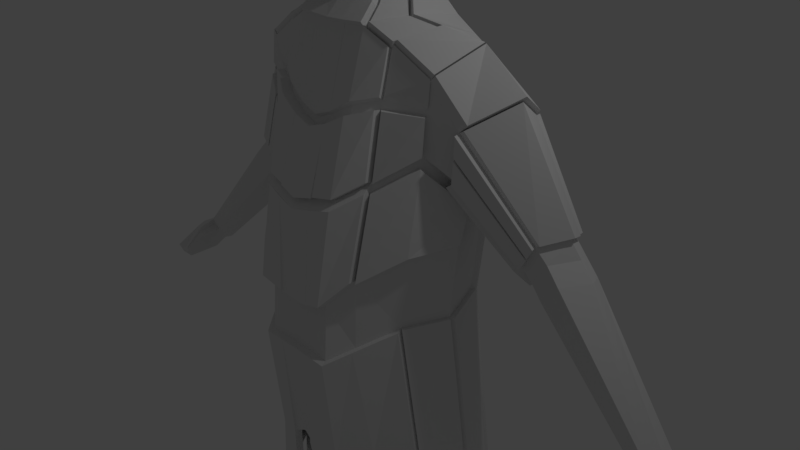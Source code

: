 # Source: worrior-1.blend  (saved by Blender 2.77.0; exported with 4.5.12 LTS)
import bpy
from mathutils import Matrix  # noqa: F401  (used for matrix-valued properties, if any)

bpy.ops.wm.read_factory_settings(use_empty=True)
scene = bpy.context.scene
scene.name = 'Scene'

# ---- collections
col_collection_1 = bpy.data.collections.new('Collection 1'); scene.collection.children.link(col_collection_1)

# ---- materials (node trees are filled in below, after node groups)
mat_material = bpy.data.materials.new('Material')
mat_material.alpha_threshold = 0.0
mat_material.use_transparent_shadow = False
mat_material.roughness = 0.5
mat_material.line_color = (0.0, 0.0, 0.0, 1.0)

# ---- material node trees

# ---- world
world_world = bpy.data.worlds.new('World'); scene.world = world_world
world_world.color = (0.05088, 0.05088, 0.05088)
world_world.use_sun_shadow = False
world_world.sun_shadow_jitter_overblur = 0.0
world_world.cycles.sampling_method = 'MANUAL'

# ---- cameras
cam_camera = bpy.data.cameras.new('Camera')
cam_camera.clip_end = 100.0
cam_camera.lens = 35.0
cam_camera.sensor_width = 32.0
cam_camera.sensor_height = 18.0
cam_camera.ortho_scale = 7.314
cam_camera.dof.focus_distance = 0.0
cam_camera.dof.aperture_fstop = 128.0

# ---- lights
light_lamp = bpy.data.lights.new('Lamp', 'POINT')
light_lamp.transmission_factor = 0.0
light_lamp.cutoff_distance = 30.0
light_lamp.energy = 100.0
light_lamp.shadow_buffer_clip_start = 1.001
light_lamp.shadow_soft_size = 0.1
light_lamp.shadow_maximum_resolution = 0.006
light_lamp.use_absolute_resolution = True

# ---- meshes
me_circle_002 = bpy.data.meshes.new('Circle.002')
me_circle_002.from_pydata([(0.003946, 0.9046, 0.02224), (-0.1739, 0.8871, 0.02224), (-0.3449, 0.8353, 0.02224), (-0.5024, 0.751, 0.02698), (-0.6405, 0.6377, 0.05364), (-0.7539, 0.4996, 0.08773), (-0.8381, 0.342, 0.09435), (-0.8877, 0.1692, 0.07877), (-0.8918, 0.005088, 0.00605), (-0.8537, -0.1331, -0.05797), (-0.8094, -0.2835, -0.06403), (-0.7874, -0.4116, -0.02926), (-0.7632, -0.5395, 0.01616), (-0.6971, -0.7008, 0.0809), (-0.5203, -0.8338, 0.1189), (-0.2456, -0.9474, 0.08657), (0.004412, -0.9734, 0.06548), (0.001031, 0.8411, 0.289), (-0.1634, 0.825, 0.289), (-0.3215, 0.777, 0.289), (-0.4673, 0.6991, 0.289), (-0.595, 0.5943, 0.2924), (-0.6998, 0.4665, 0.2977), (-0.7777, 0.3208, 0.301), (-0.8257, 0.1627, 0.2969), (-0.8381, -0.003337, 0.283), (-0.8185, -0.1636, 0.274), (-0.768, -0.3158, 0.2715), (-0.7178, -0.4424, 0.2879), (-0.6753, -0.5468, 0.3315), (-0.5965, -0.6397, 0.389), (-0.4556, -0.7262, 0.4562), (-0.2391, -0.7976, 0.4786), (-0.1338, 0.6728, 0.558), (-0.2625, 0.6338, 0.558), (-0.3811, 0.5704, 0.558), (-0.4851, 0.4851, 0.558), (-0.5704, 0.3811, 0.558), (-0.6338, 0.2625, 0.558), (-0.6728, 0.1338, 0.558), (-0.686, 1.523e-07, 0.558), (-0.6728, -0.1338, 0.558), (-0.6338, -0.2625, 0.558), (-0.5718, -0.3797, 0.5593), (-0.5069, -0.4645, 0.583), (-0.4301, -0.5237, 0.6349), (-0.3073, -0.5845, 0.661), (-0.1608, -0.6233, 0.6773), (-0.0007716, -0.6398, 0.6715), (-0.08701, 0.4374, 0.793), (-0.1707, 0.4121, 0.793), (-0.2478, 0.3708, 0.793), (-0.3154, 0.3154, 0.793), (-0.3708, 0.2478, 0.793), (-0.4121, 0.1707, 0.793), (-0.4374, 0.08701, 0.793), (-0.446, 2.078e-07, 0.793), (-0.4374, -0.08701, 0.793), (-0.4121, -0.1707, 0.793), (-0.3708, -0.2478, 0.793), (-0.3154, -0.3154, 0.793), (-0.2478, -0.3708, 0.7931), (-0.1712, -0.4105, 0.7953), (-0.08753, -0.4346, 0.7974), (-0.8547, 0.3599, -0.3644), (-0.8878, 0.2194, -0.4198), (-0.8832, 0.08379, -0.4885), (0.008548, -1.05, -0.5847), (-0.1413, -1.035, -0.577), (-0.7851, -0.2217, -0.6249), (-0.8466, -0.05972, -0.562), (-0.8832, 0.08379, -0.4885), (-0.7796, 0.5126, -0.3395), (-0.6628, 0.6573, -0.3595), (-0.5192, 0.7752, -0.4083), (-0.3553, 0.8629, -0.4542), (-0.1774, 0.9168, -0.4825), (0.007571, 0.935, -0.4859), (-0.8918, 0.005088, 0.00605), (-0.8877, 0.1692, 0.07877), (-0.8381, 0.342, 0.09435), (-0.7539, 0.4996, 0.08773), (-0.7796, 0.5126, -0.3395), (-0.003946, 0.9046, 0.02224), (0.1739, 0.8871, 0.02224), (0.3449, 0.8353, 0.02224), (0.5024, 0.751, 0.02698), (0.6405, 0.6377, 0.05364), (0.7539, 0.4996, 0.08773), (0.8381, 0.342, 0.09435), (0.8877, 0.1692, 0.07877), (0.8918, 0.005088, 0.00605), (0.8537, -0.1331, -0.05797), (0.8094, -0.2835, -0.06403), (0.7874, -0.4116, -0.02926), (0.7632, -0.5395, 0.01616), (0.6971, -0.7008, 0.0809), (0.5203, -0.8338, 0.1189), (0.2456, -0.9474, 0.08657), (-0.004412, -0.9734, 0.06548), (-0.001031, 0.8411, 0.289), (0.1634, 0.825, 0.289), (0.3215, 0.777, 0.289), (0.4673, 0.6991, 0.289), (0.595, 0.5943, 0.2924), (0.6998, 0.4665, 0.2977), (0.7777, 0.3208, 0.301), (0.8257, 0.1627, 0.2969), (0.8381, -0.003337, 0.283), (0.8185, -0.1636, 0.274), (0.768, -0.3158, 0.2715), (0.7178, -0.4424, 0.2879), (0.6753, -0.5468, 0.3315), (0.5965, -0.6397, 0.389), (0.4556, -0.7262, 0.4562), (0.2391, -0.7976, 0.4786), (0.0, -0.822, 0.4683), (0.0, 0.686, 0.558), (0.1338, 0.6728, 0.558), (0.2625, 0.6338, 0.558), (0.3811, 0.5704, 0.558), (0.4851, 0.4851, 0.558), (0.5704, 0.3811, 0.558), (0.6338, 0.2625, 0.558), (0.6728, 0.1338, 0.558), (0.686, 1.523e-07, 0.558), (0.6728, -0.1338, 0.558), (0.6338, -0.2625, 0.558), (0.5718, -0.3797, 0.5593), (0.5069, -0.4645, 0.583), (0.4301, -0.5237, 0.6349), (0.3073, -0.5845, 0.661), (0.1608, -0.6233, 0.6773), (0.0007716, -0.6398, 0.6715), (0.0, 0.446, 0.793), (0.08701, 0.4374, 0.793), (0.1707, 0.4121, 0.793), (0.2478, 0.3708, 0.793), (0.3154, 0.3154, 0.793), (0.3708, 0.2478, 0.793), (0.4121, 0.1707, 0.793), (0.4374, 0.08701, 0.793), (0.446, 2.078e-07, 0.793), (0.4374, -0.08701, 0.793), (0.4121, -0.1707, 0.793), (0.3708, -0.2478, 0.793), (0.3154, -0.3154, 0.793), (0.2478, -0.3708, 0.7931), (0.1712, -0.4105, 0.7953), (0.08753, -0.4346, 0.7974), (0.0, -0.4434, 0.7973), (0.0, 3.213e-07, 0.9609), (0.8547, 0.3599, -0.3644), (0.8878, 0.2194, -0.4198), (0.8832, 0.08379, -0.4885), (-0.008548, -1.05, -0.5847), (0.1413, -1.035, -0.577), (0.7851, -0.2217, -0.6249), (0.8466, -0.05972, -0.562), (0.8832, 0.08379, -0.4885), (0.7796, 0.5126, -0.3395), (0.6628, 0.6573, -0.3595), (0.5192, 0.7752, -0.4083), (0.3553, 0.8629, -0.4542), (0.1774, 0.9168, -0.4825), (-0.007571, 0.935, -0.4859), (0.8918, 0.005088, 0.00605), (0.8877, 0.1692, 0.07877), (0.8381, 0.342, 0.09435), (0.7539, 0.4996, 0.08773), (0.7796, 0.5126, -0.3395)], [], [(150, 151, 63), (63, 151, 62), (62, 151, 61), (61, 151, 60), (60, 151, 59), (59, 151, 58), (58, 151, 57), (57, 151, 56), (56, 151, 55), (55, 151, 54), (54, 151, 53), (53, 151, 52), (52, 151, 51), (51, 151, 50), (50, 151, 49), (49, 151, 134), (48, 150, 63, 47), (47, 63, 62, 46), (46, 62, 61, 45), (45, 61, 60, 44), (44, 60, 59, 43), (43, 59, 58, 42), (42, 58, 57, 41), (41, 57, 56, 40), (40, 56, 55, 39), (39, 55, 54, 38), (38, 54, 53, 37), (37, 53, 52, 36), (36, 52, 51, 35), (35, 51, 50, 34), (34, 50, 49, 33), (33, 49, 134, 117), (116, 48, 47, 32), (32, 47, 46, 31), (31, 46, 45, 30), (30, 45, 44, 29), (29, 44, 43, 28), (28, 43, 42, 27), (27, 42, 41, 26), (26, 41, 40, 25), (25, 40, 39, 24), (24, 39, 38, 23), (23, 38, 37, 22), (22, 37, 36, 21), (21, 36, 35, 20), (20, 35, 34, 19), (19, 34, 33, 18), (18, 33, 117, 17), (16, 116, 32, 15), (15, 32, 31, 14), (14, 31, 30, 13), (13, 30, 29, 12), (12, 29, 28, 11), (11, 28, 27, 10), (10, 27, 26, 9), (9, 26, 25, 8), (8, 25, 24, 7), (7, 24, 23, 6), (6, 23, 22, 5), (5, 22, 21, 4), (4, 21, 20, 3), (3, 20, 19, 2), (2, 19, 18, 1), (1, 18, 17, 0), (1, 0, 77, 76), (2, 1, 76, 75), (78, 79, 65, 66), (3, 2, 75, 74), (79, 80, 64, 65), (9, 8, 71, 70), (10, 9, 70, 69), (4, 3, 74, 73), (80, 81, 82, 64), (16, 15, 68, 67), (8, 78, 66, 71), (5, 4, 73, 72), (81, 5, 72, 82), (7, 6, 80, 79), (8, 7, 79, 78), (6, 5, 81, 80), (150, 149, 151), (149, 148, 151), (148, 147, 151), (147, 146, 151), (146, 145, 151), (145, 144, 151), (144, 143, 151), (143, 142, 151), (142, 141, 151), (141, 140, 151), (140, 139, 151), (139, 138, 151), (138, 137, 151), (137, 136, 151), (136, 135, 151), (135, 134, 151), (133, 132, 149, 150), (132, 131, 148, 149), (131, 130, 147, 148), (130, 129, 146, 147), (129, 128, 145, 146), (128, 127, 144, 145), (127, 126, 143, 144), (126, 125, 142, 143), (125, 124, 141, 142), (124, 123, 140, 141), (123, 122, 139, 140), (122, 121, 138, 139), (121, 120, 137, 138), (120, 119, 136, 137), (119, 118, 135, 136), (118, 117, 134, 135), (116, 115, 132, 133), (115, 114, 131, 132), (114, 113, 130, 131), (113, 112, 129, 130), (112, 111, 128, 129), (111, 110, 127, 128), (110, 109, 126, 127), (109, 108, 125, 126), (108, 107, 124, 125), (107, 106, 123, 124), (106, 105, 122, 123), (105, 104, 121, 122), (104, 103, 120, 121), (103, 102, 119, 120), (102, 101, 118, 119), (101, 100, 117, 118), (99, 98, 115, 116), (98, 97, 114, 115), (97, 96, 113, 114), (96, 95, 112, 113), (95, 94, 111, 112), (94, 93, 110, 111), (93, 92, 109, 110), (92, 91, 108, 109), (91, 90, 107, 108), (90, 89, 106, 107), (89, 88, 105, 106), (88, 87, 104, 105), (87, 86, 103, 104), (86, 85, 102, 103), (85, 84, 101, 102), (84, 83, 100, 101), (84, 164, 165, 83), (85, 163, 164, 84), (166, 154, 153, 167), (86, 162, 163, 85), (167, 153, 152, 168), (92, 158, 159, 91), (93, 157, 158, 92), (87, 161, 162, 86), (168, 152, 170, 169), (99, 155, 156, 98), (91, 159, 154, 166), (88, 160, 161, 87), (169, 170, 160, 88), (90, 167, 168, 89), (91, 166, 167, 90), (89, 168, 169, 88)])
me_circle_002.use_remesh_preserve_volume = False
me_circle_002.use_remesh_preserve_attributes = False
me_circle_002.use_mirror_vertex_groups = False
me_circle_002.update()
me_circle_001 = bpy.data.meshes.new('Circle.001')
me_circle_001.from_pydata([(1.187e-07, 1.0, 0.0), (-0.1951, 0.9808, 0.0), (-0.3827, 0.9239, 0.0), (-0.5556, 0.8315, 0.0), (-0.7071, 0.7071, 0.0), (-0.8315, 0.5556, 0.0), (-0.9239, 0.3827, 0.0), (-0.9808, 0.1951, 0.0), (-1.0, -2.095e-07, 0.0), (-0.9808, -0.1951, 0.0), (-0.9239, -0.3827, 0.0), (-0.8315, -0.5556, 0.0), (-0.7071, -0.7071, 0.0), (-0.5556, -0.8315, 0.0), (-0.3827, -0.9239, 0.0), (-0.1951, -0.9808, 0.0), (4.446e-07, -1.0, 0.0), (0.1951, -0.9808, 0.0), (0.3827, -0.9239, 0.0), (0.5556, -0.8315, 0.0), (0.7071, -0.7071, 0.0), (0.8315, -0.5556, 0.0), (0.9239, -0.3827, 0.0), (0.9808, -0.1951, 0.0), (1.0, 6.806e-07, 0.0), (0.9808, 0.1951, 0.0), (0.9239, 0.3827, 0.0), (0.8315, 0.5556, 0.0), (0.7071, 0.7071, 0.0), (0.5556, 0.8315, 0.0), (0.3827, 0.9239, 0.0), (0.1951, 0.9808, 0.0)], [(1, 0), (2, 1), (3, 2), (4, 3), (5, 4), (6, 5), (7, 6), (8, 7), (9, 8), (10, 9), (11, 10), (12, 11), (13, 12), (14, 13), (15, 14), (16, 15), (17, 16), (18, 17), (19, 18), (20, 19), (21, 20), (22, 21), (23, 22), (24, 23), (25, 24), (26, 25), (27, 26), (28, 27), (29, 28), (30, 29), (31, 30), (0, 31)], [])
me_circle_001.use_remesh_preserve_volume = False
me_circle_001.use_remesh_preserve_attributes = False
me_circle_001.use_mirror_vertex_groups = False
me_circle_001.update()
me_circle = bpy.data.meshes.new('Circle')
me_circle.from_pydata([], [], [])
me_circle.use_remesh_preserve_volume = False
me_circle.use_remesh_preserve_attributes = False
me_circle.use_mirror_vertex_groups = False
me_circle.update()
me_cube = bpy.data.meshes.new('Cube')
me_cube.from_pydata([(0.3311, 0.745, 4.726), (0.2868, 0.7183, 3.994), (0.7032, 0.3287, 4.735), (0.7032, -0.3414, 4.716), (0.6216, -0.4297, 3.809), (0.6247, 0.2529, 3.888), (0.3304, -0.7359, 4.702), (0.2673, -0.8517, 3.772), (0.2349, 0.3024, 3.472), (0.2284, -0.3581, 3.353), (0.3489, -0.3218, 5.177), (0.3495, 0.3264, 5.177), (0.3304, 0.7863, 4.379), (0.7312, -0.005746, 4.75), (0.7273, -0.401, 4.311), (0.6797, -0.09356, 3.831), (0.725, 0.3435, 4.359), (0.3254, -0.8453, 4.289), (0.2481, -0.0282, 3.384), (0.3647, 0.0, 5.231), (0.3269, 0.5975, 5.011), (0.5831, 0.6016, 4.713), (0.5012, 0.5454, 3.965), (0.2375, 0.5628, 3.65), (0.5958, 0.3027, 5.026), (0.5947, -0.3051, 5.021), (0.5816, -0.6033, 4.683), (0.4721, -0.6742, 3.789), (0.3938, -0.3804, 3.451), (0.4094, 0.2435, 3.563), (0.3252, -0.5729, 5.005), (0.2176, -0.6292, 3.426), (0.7609, -0.03183, 4.334), (0.5983, 0.6403, 4.378), (0.625, -0.001437, 5.068), (0.5937, -0.6987, 4.296), (0.4359, -0.07077, 3.474), (0.3482, -0.5573, 3.516), (0.5199, -0.5084, 4.916), (0.3748, 0.4214, 3.685), (0.5204, 0.5108, 4.929), (1.096, 0.8353, -2.397), (1.294, -0.459, -2.378), (0.5754, 0.8874, -2.49), (0.5331, -0.9073, -2.563), (0.9921, 0.4975, -5.366), (1.152, -0.0522, -5.366), (0.7961, 0.4475, -5.366), (0.9169, -0.1225, -5.366), (1.103, 0.4331, -3.948), (0.7563, 0.4725, -3.984), (1.267, -0.3791, -3.938), (0.8295, -0.5549, -4.012), (0.7147, 0.8142, -2.937), (1.138, 0.7494, -2.874), (1.322, -0.2961, -2.855), (0.6548, -0.6066, -3.001), (1.609, 0.005697, -2.337), (0.2968, 0.1342, -2.545), (1.282, 0.1507, -5.366), (0.6784, 0.1295, -5.366), (0.5556, -0.03176, -4.012), (1.523, -0.1249, -3.922), (1.612, 0.07822, -2.828), (0.4101, 0.121, -3.047), (1.001, 0.6294, -5.366), (1.227, -0.1452, -5.366), (0.7251, 0.5589, -5.366), (0.8954, -0.2442, -5.366), (1.409, 0.1408, -5.366), (0.5593, 0.1108, -5.366), (1.013, 0.4281, -6.895), (1.039, 0.00645, -6.849), (0.8542, -0.0384, -6.849), (1.159, 0.1359, -6.957), (0.667, 0.1224, -6.948), (1.269, -0.6213, -7.236), (1.039, -0.6728, -7.059), (0.8542, -0.6906, -7.059), (0.6198, -0.6266, -7.22), (1.25, -0.8334, -7.297), (1.039, -0.9562, -7.16), (0.8542, -0.9724, -7.168), (0.6198, -0.8451, -7.285), (1.14, -0.8972, -7.5), (1.039, -1.069, -7.5), (0.8542, -1.076, -7.5), (0.667, -0.9128, -7.5), (1.167, 0.4668, -7.528), (0.8069, 0.4773, -7.528), (0.8287, 0.3888, -6.895), (4.252, 0.2666, -1.146), (4.099, 0.08588, -1.102), (4.146, 0.5442, -1.168), (3.841, 0.4475, -1.23), (3.951, 0.09158, -1.206), (3.859, 0.2608, -1.384), (4.641, 0.2209, -1.373), (4.505, 0.04022, -1.341), (4.538, 0.4985, -1.405), (4.241, 0.4019, -1.563), (4.439, 0.04592, -1.526), (4.307, 0.2152, -1.718), (4.888, -0.1037, -1.742), (4.804, -0.2151, -1.723), (4.825, 0.06748, -1.762), (4.641, 0.007891, -1.818), (4.687, -0.2093, -1.808), (4.642, -0.1049, -1.923), (4.088, 0.3853, -1.389), (4.12, 0.2433, -1.506), (4.317, 0.4589, -1.263), (4.294, 0.1101, -1.214), (4.396, 0.2476, -1.243), (4.113, 0.09863, -1.197), (4.019, 0.1276, -1.27), (3.978, 0.2068, -1.375), (4.407, 0.0685, -1.403), (4.357, 0.09597, -1.491), (4.279, 0.1767, -1.592), (4.134, 0.2009, -1.478), (4.201, 0.1267, -1.381), (4.23, -0.3986, -1.537), (4.249, -0.1511, -1.301), (4.115, -0.1511, -1.185), (4.124, -0.1511, -1.247), (4.386, -0.1511, -1.384), (4.063, -0.1511, -1.294), (4.323, -0.1511, -1.381), (4.29, -0.1511, -1.439), (4.188, -0.1511, -1.367), (4.238, -0.3986, -1.53), (4.18, -0.3986, -1.471), (4.185, -0.3986, -1.502), (4.307, -0.3986, -1.572), (4.154, -0.3986, -1.526), (4.275, -0.3986, -1.57), (4.258, -0.3986, -1.599), (4.207, -0.3986, -1.563), (0.3283, 0.4412, 3.279), (0.3203, -0.01817, 3.243), (0.3972, 0.2203, 3.278), (2.545, 0.2017, 0.1376), (2.443, 0.8106, 0.07464), (2.98, 0.4985, 0.4508), (2.753, 0.1859, 0.4292), (2.52, 0.4939, -0.1595), (2.838, 0.8, 0.3505), (1.083, 0.4448, -4.207), (1.246, -0.3195, -4.198), (0.8454, -0.4762, -4.259), (0.7636, 0.4679, -4.236), (0.578, -0.002394, -4.259), (1.479, -0.07471, -4.185), (1.11, 0.5087, -3.684), (1.279, -0.3567, -3.671), (0.7877, -0.5649, -3.763), (0.7472, 0.554, -3.726), (1.542, -0.07499, -3.652), (0.5198, 0.005841, -3.775), (0.6757, -0.01488, 2.941), (0.5488, 0.8505, 2.245), (0.5112, -0.6882, 2.155), (0.5112, -0.4476, 2.928), (0.6219, 0.7345, 2.804), (1.241, -0.305, 2.16), (1.213, 0.7236, 1.949), (0.233, -0.7409, 1.988), (2.369, 0.7908, 0.605), (2.352, 0.1894, 0.6609), (2.664, 0.1934, 0.3047), (2.669, 0.8027, 0.2338), (2.486, 0.2202, 0.4929), (0.6219, 0.7345, 2.804), (0.5112, -0.4476, 2.928), (3.998, 0.4972, -1.198), (2.49, 0.821, 0.4272), (2.665, 0.1926, 0.3054), (0.2861, 0.7387, 2.804), (2.669, 0.8039, 0.2336), (4.22, -0.3986, -1.548), (0.6757, -0.01488, 2.941), (0.5926, 0.8965, -2.475), (1.608, 0.007276, -2.333), (1.294, -0.4591, -2.373), (0.5458, -0.9291, -2.55), (1.097, 0.8353, -2.396), (0.5908, 0.07614, 3.126), (0.4059, 0.222, 3.275), (0.463, -0.2343, 3.11), (4.413, 0.4578, -1.471), (4.017, 0.5035, -1.194), (2.248, 0.2012, 0.4749), (2.367, 0.2296, 0.3199), (2.753, 0.1859, 0.4292), (2.573, 0.2127, 0.6199), (2.155, 0.807, 0.4076), (2.271, 0.8335, 0.2602), (2.52, 0.4914, -0.1583), (2.353, 0.5191, 0.02316), (2.649, 0.4984, 0.8657), (2.789, 0.526, 0.6548), (2.839, 0.799, 0.3518), (2.652, 0.8125, 0.5505), (2.428, 0.1809, 0.7963), (2.264, 0.4898, 0.1796), (2.525, 0.779, 0.7487), (4.268, -0.3986, -1.582), (4.037, 0.08828, -1.146), (4.172, -0.3986, -1.512), (0.3309, 0.4484, 3.277), (0.3229, -0.02352, 3.241), (0.5493, 0.5524, 3.07), (4.027, 0.08866, -1.152), (2.543, 0.2034, 0.1361), (2.442, 0.8089, 0.07368), (2.98, 0.4992, 0.4508), (0.264, 0.8695, -2.456), (0.1415, -1.112, -2.461), (0.1378, 0.1341, -2.435), (0.1499, 0.4567, 3.285), (0.1489, -0.05312, 3.238), (4.309, -0.1511, -1.405), (0.2306, -1.232, -0.9399), (4.098, -0.1511, -1.267), (0.2103, -1.131, -0.3057), (0.2861, 0.7387, 2.804), (0.2332, -0.4702, 2.914), (0.2425, -1.034, 1.073), (4.386, 0.08008, -1.44), (0.2738, 0.8984, -2.429), (0.1458, -1.155, -2.443), (0.1493, 0.4663, 3.281), (0.1483, -0.06134, 3.235), (4.393, 0.4515, -1.482), (0.5868, 0.9062, -2.368), (1.282, -0.4597, -2.252), (1.09, 0.8509, -2.277), (0.5336, -1.001, -2.443), (1.592, 0.006896, -2.21), (0.132, -1.227, -2.343), (0.27, 0.9082, -2.325), (1.044, -0.5054, -0.5589), (1.181, -0.2939, 1.634), (0.2063, 1.01, 1.53), (0.5234, -0.9758, 1.125), (0.5112, -0.4476, 2.928), (0.4484, 1.01, 1.478), (0.5015, -1.196, -0.1889), (2.428, 0.1809, 0.7963), (0.4995, 1.055, 0.008904), (1.709, 0.3281, 0.9198), (2.264, 0.4898, 0.1796), (0.4696, 1.032, -0.8631), (0.2861, 0.7387, 2.804), (1.09, 0.8509, -2.277), (0.512, -1.261, -0.9319), (0.5336, -1.001, -2.443), (1.058, 0.7585, 1.343), (1.071, 0.8305, 0.3995), (0.9488, 0.8179, -0.6015), (0.6219, 0.7345, 2.804), (1.4, 0.3233, 2.706), (0.6219, 0.7345, 2.804), (0.5112, -0.4476, 2.928), (0.6757, -0.01488, 2.941), (1.35, 0.006543, -0.4933), (0.6757, -0.01488, 2.941), (1.09, 0.8509, -2.277), (0.5336, -1.001, -2.443), (1.472, 0.01018, 0.5615), (1.285, -0.3163, 2.467), (1.46, 0.2033, 1.039), (2.428, 0.1809, 0.7963), (2.264, 0.4898, 0.1796), (2.525, 0.779, 0.7487), (1.325, 0.6983, 2.391), (1.861, 0.7173, 1.986), (1.587, -0.1477, 1.962), (2.248, 0.2012, 0.4749), (2.155, 0.807, 0.4076), (2.649, 0.4984, 0.8657), (0.2306, -1.232, -0.9399), (0.2103, -1.131, -0.3057), (0.2332, -0.4702, 2.914), (0.2425, -1.034, 1.073), (0.5868, 0.9062, -2.368), (1.282, -0.4597, -2.252), (1.592, 0.006896, -2.21), (0.132, -1.227, -2.343), (0.27, 0.9082, -2.325), (1.09, 0.8509, -2.277), (0.5336, -1.001, -2.443), (4.073, 0.1108, -1.228), (4.22, 0.4279, -1.316), (4.784, -0.1042, -1.819), (2.428, 0.1809, 0.7963), (2.264, 0.4898, 0.1796), (2.525, 0.779, 0.7487), (4.755, -0.2126, -1.759), (4.747, 0.04237, -1.785), (4.477, 0.04262, -1.419), (2.248, 0.2012, 0.4749), (2.155, 0.807, 0.4076), (2.649, 0.4984, 0.8657), (0.2306, -1.232, -0.9399), (0.2103, -1.131, -0.3057), (0.2332, -0.4702, 2.914), (0.2425, -1.034, 1.073), (0.5868, 0.9062, -2.368), (1.282, -0.4597, -2.252), (1.592, 0.006896, -2.21), (0.132, -1.227, -2.343), (0.27, 0.9082, -2.325), (1.166, -0.5054, 0.4658), (0.2861, 0.7387, 2.804), (0.2289, 1.056, 0.009214), (0.2155, 1.032, -0.8636), (2.525, 0.779, 0.7487), (1.53, -0.1266, 1.372), (1.419, 0.8297, 1.214), (1.964, 0.3391, 2.253), (2.248, 0.2012, 0.4749), (2.155, 0.807, 0.4076), (2.649, 0.4984, 0.8657), (0.2306, -1.232, -0.9399), (0.2103, -1.131, -0.3057), (0.2332, -0.4702, 2.914), (0.2425, -1.034, 1.073), (0.5868, 0.9062, -2.368), (1.282, -0.4597, -2.252), (1.592, 0.006896, -2.21), (0.132, -1.227, -2.343), (0.27, 0.9082, -2.325), (2.352, 0.1894, 0.6609), (2.369, 0.7908, 0.605), (0.233, -0.7409, 1.988), (2.352, 0.1894, 0.6609), (2.369, 0.7908, 0.605), (0.233, -0.7409, 1.988), (1.563, -0.1388, 1.71), (1.675, 0.7647, 1.661), (2.352, 0.1894, 0.6609), (2.369, 0.7908, 0.605), (0.233, -0.7409, 1.988), (0.2525, 0.8529, 2.267), (0.7848, 0.8603, -2.453), (0.862, -0.6357, -2.488), (0.8748, 0.4676, -5.366), (1.012, -0.09425, -5.366), (1.005, -0.4843, -3.982), (0.8956, 0.4567, -3.97), (0.885, 0.7882, -2.912), (0.9229, -0.4818, -2.942), (0.8361, 0.5872, -5.366), (1.029, -0.2044, -5.366), (0.9284, -0.02038, -6.849), (0.9284, -0.6835, -7.059), (0.9284, -0.9659, -7.165), (0.9284, -1.073, -7.5), (0.9517, 0.473, -7.528), (0.9026, 0.4046, -6.895), (1.006, -0.4132, -4.235), (0.8919, 0.4586, -4.224), (0.8931, 0.5358, -3.709), (0.9849, -0.4813, -3.726), (0.7951, 0.8657, -2.443), (0.8704, -0.6434, -2.479), (0.8633, -0.6661, -2.366), (0.7888, 0.8719, -2.331), (0.6934, 0.9089, 1.424), (0.6622, 0.946, -0.758), (0.7256, -0.9575, -0.782), (0.7292, 0.9647, 0.1658), (0.7761, -0.9647, 0.1612), (0.9046, 0.7199, 2.638), (0.8221, -0.3917, 2.761), (0.7871, -0.6802, 1.324), (0.9667, 0.1207, 2.847), (0.8633, -0.6661, -2.366), (0.7888, 0.8719, -2.331), (0.8633, -0.6661, -2.366), (0.7888, 0.8719, -2.331), (0.8633, -0.6661, -2.366), (0.7888, 0.8719, -2.331), (0.8156, 0.7996, 2.126), (0.8046, -0.5152, 2.229), (0.2388, -0.528, 2.958), (0.4686, -0.2931, 3.154), (0.5167, -0.5059, 2.973), (0.1538, -0.1208, 3.281), (0.8863, -0.4268, 2.862), (0.328, -0.06716, 3.289), (0.5754, -0.4815, 3.029), (0.2385, -0.7959, 2.032), (0.8277, -0.4448, 2.806), (0.5167, -0.5016, 2.973), (0.5168, -0.7434, 2.2), (0.2388, -0.5247, 2.958), (0.2385, -0.7959, 2.032), (0.8102, -0.5693, 2.273), (4.473, 0.04299, -1.431), (4.735, 0.03849, -1.789), (4.747, -0.2123, -1.764), (4.205, 0.4231, -1.324), (4.067, 0.1127, -1.233), (4.383, 0.08186, -1.446), (4.094, -0.1511, -1.27), (4.307, -0.1511, -1.409), (4.17, -0.3986, -1.514), (4.267, -0.3986, -1.584), (2.643, 0.8047, 0.2154), (0.2473, 0.8706, 2.184), (0.234, -0.7659, 1.889), (2.34, 0.1908, 0.64), (1.559, -0.1375, 1.672), (0.234, -0.7659, 1.889), (2.34, 0.1908, 0.64), (0.234, -0.7659, 1.889), (2.34, 0.1908, 0.64), (0.5375, 0.8685, 2.159), (0.5126, -0.7184, 2.041), (0.234, -0.7659, 1.889), (2.34, 0.1908, 0.64), (2.651, 0.1936, 0.2846), (2.473, 0.2205, 0.473), (2.652, 0.1927, 0.2855), (4.219, -0.3986, -1.549), (2.465, 0.8226, 0.4082), (2.643, 0.8036, 0.2154), (2.345, 0.7926, 0.5828), (1.195, 0.7276, 1.881), (1.235, -0.3037, 2.101), (2.345, 0.7926, 0.5828), (4.768, -0.1043, -1.83), (2.345, 0.7926, 0.5828), (1.646, 0.772, 1.611), (2.345, 0.7926, 0.5828), (0.8019, 0.8119, 2.047), (0.8026, -0.5368, 2.127), (0.2741, -1.156, 1.102), (0.8187, -0.8078, 1.354), (0.5551, -1.097, 1.157), (0.2741, -1.144, 1.112), (0.2656, -0.8976, 1.919), (0.5442, -0.85, 2.071), (0.2656, -0.895, 1.918), (0.8342, -0.6678, 2.157), (0.2388, -1.049, 0.935), (1.06, 0.7667, 1.235), (1.18, -0.318, 1.501), (0.4543, 1.015, 1.31), (0.5209, -0.988, 0.9892), (1.461, 0.1812, 0.984), (0.2388, -1.049, 0.935), (0.2388, -1.049, 0.935), (0.2388, -1.049, 0.935), (0.2089, 1.015, 1.356), (0.6975, 0.9153, 1.28), (0.7858, -0.7119, 1.191), (0.2454, -1.28, -0.2722), (0.8111, -1.093, 0.1942), (0.5365, -1.349, -0.1369), (0.2454, -1.302, -0.2414), (0.2739, -1.192, 0.9672), (0.556, -1.13, 1.022), (0.2739, -1.192, 0.9672), (0.8208, -0.8384, 1.223), (0.7141, -0.0335, 2.992), (0.5496, -0.468, 2.979), (0.6292, 0.05733, 3.177), (0.4437, 0.2212, 3.327), (0.5015, -0.2602, 3.16), (0.3619, -0.05407, 3.289), (0.8605, -0.4132, 2.812), (0.5496, -0.468, 2.979), (0.7141, -0.03427, 2.992), (1.005, 0.1018, 2.897), (0.6346, 0.07558, 3.184), (0.45, 0.2138, 3.332), (0.6654, 0.7461, 2.863), (0.7192, -0.002275, 3.001), (0.3736, 0.4811, 3.339), (0.5927, 0.5662, 3.13), (1.444, 0.3349, 2.766), (1.329, -0.3047, 2.527), (0.948, 0.7315, 2.697), (0.6654, 0.7461, 2.863), (1.369, 0.7099, 2.45), (0.7192, -0.00368, 3.001), (1.01, 0.1323, 2.906), (0.8656, -0.3829, 2.821), (1.33, -0.3193, 2.523), (1.287, -0.3088, 2.216), (0.8672, -0.3975, 2.818), (0.8497, -0.5229, 2.285), (0.6801, 0.06325, 3.239), (0.4955, 0.2021, 3.387), (0.7105, 0.743, 2.92), (0.7643, -0.006734, 3.057), (0.4195, 0.4578, 3.393), (0.6379, 0.5627, 3.186), (1.489, 0.3318, 2.822), (1.374, -0.3077, 2.583), (0.9932, 0.7285, 2.754), (0.7105, 0.743, 2.92), (1.414, 0.7068, 2.507), (0.7643, -0.006734, 3.057), (1.055, 0.1293, 2.963), (0.9107, -0.3872, 2.877), (1.544, -0.05765, 0.5721), (1.238, -0.5732, 0.4764), (1.252, -0.3859, 1.511), (1.307, -0.3714, 2.112), (1.254, -0.3617, 1.645), (0.8484, -1.032, 0.1718), (0.8594, -0.7433, 1.335), (0.8749, -0.6032, 2.138), (1.534, 0.1134, 0.9947), (0.8581, -0.7796, 1.202), (0.2306, -1.232, -0.9399), (0.132, -1.227, -2.343), (0.2155, 1.032, -0.8636), (0.6622, 0.946, -0.758), (0.4696, 1.032, -0.8631), (0.7256, -0.9575, -0.782), (0.512, -1.261, -0.9319), (1.35, 0.006543, -0.4933), (1.044, -0.5054, -0.5589), (1.09, 0.8509, -2.277), (0.9488, 0.8179, -0.6015), (0.5336, -1.001, -2.443), (0.2306, -1.232, -0.9399), (0.5868, 0.9062, -2.368), (1.282, -0.4597, -2.252), (1.592, 0.006896, -2.21), (0.132, -1.227, -2.343), (0.27, 0.9082, -2.325), (0.8633, -0.6661, -2.366), (0.7888, 0.8719, -2.331), (0.2306, -1.232, -0.9399), (0.132, -1.227, -2.343), (0.2155, 1.032, -0.8636), (0.6622, 0.946, -0.758), (0.4696, 1.032, -0.8631), (0.7256, -0.9575, -0.782), (0.512, -1.261, -0.9319), (1.35, 0.006543, -0.4933), (1.044, -0.5054, -0.5589), (1.09, 0.8509, -2.277), (0.9488, 0.8179, -0.6015), (0.5336, -1.001, -2.443), (0.2306, -1.232, -0.9399), (0.5868, 0.9062, -2.368), (1.282, -0.4597, -2.252), (1.592, 0.006896, -2.21), (0.132, -1.227, -2.343), (0.27, 0.9082, -2.325), (0.8633, -0.6661, -2.366), (0.7888, 0.8719, -2.331), (0.2615, -1.333, -0.9561), (0.1723, -1.29, -2.362), (0.7565, -1.039, -0.801), (0.5429, -1.343, -0.9508), (0.5449, -1.204, -2.461), (0.2615, -1.333, -0.9561), (1.075, -0.5869, -0.5778), (1.313, -0.542, -2.271), (0.1595, -1.317, -2.362), (0.8772, -0.8565, -2.385), (1.4, -0.02569, -0.4867), (1.094, -0.5376, -0.5522), (1.332, -0.4919, -2.245), (1.642, -0.02534, -2.204), (1.15, 0.8753, -2.27), (1.009, 0.8522, -0.5947), (1.41, 0.04075, -0.4865), (1.653, 0.04111, -2.203), (0.2321, 1.142, -0.8693), (0.6788, 1.055, -0.7638), (0.4863, 1.141, -0.8689), (1.106, 0.9778, -2.282), (0.9654, 0.9274, -0.6073), (0.6034, 1.177, -2.374), (0.2866, 1.25, -2.331), (0.8054, 1.09, -2.337), (0.7115, -1.174, -4.068), (0.6805, -1.084, -4.049), (1.148, 1.015, -3.883), (1.164, 1.134, -3.889), (0.3279, 1.245, -3.931), (0.3393, -1.085, -3.95), (1.65, 0.08587, -3.816), (0.9454, -0.8599, -3.972), (1.34, -0.4217, -3.858), (0.8467, 1.179, -3.938), (0.6446, 1.243, -3.974), (0.9763, -0.9562, -3.991), (0.3702, -1.176, -3.969), (1.371, -0.5115, -3.877), (1.39, -0.4356, -3.851), (1.7, 0.05363, -3.81), (1.71, 0.1201, -3.81), (1.208, 1.022, -3.876), (0.3445, 1.364, -3.937), (0.8633, 1.297, -3.943), (0.6612, 1.362, -3.98), (1.508, 0.3299, 2.813), (1.393, -0.3096, 2.574), (1.433, 0.7049, 2.498), (1.695, -0.1411, 2.069), (1.969, 0.7239, 2.094), (2.072, 0.3458, 2.36), (2.485, 0.174, 0.831), (1.659, -0.1544, 2.004), (2.583, 0.7753, 0.7831), (1.933, 0.7107, 2.029), (2.036, 0.3325, 2.295), (2.708, 0.4932, 0.9008), (1.58, -0.2273, 1.701), (2.365, 0.1172, 0.6542), (2.441, 0.1086, 0.7904), (1.604, -0.2362, 1.953), (1.547, -0.2151, 1.363), (2.261, 0.129, 0.4671), (2.353, 0.1186, 0.6331), (1.576, -0.2259, 1.663), (2.17, 0.4642, 0.1033), (1.601, 0.298, 0.8307), (1.304, 0.7978, 1.127), (1.415, -0.1585, 1.285), (2.154, 0.171, 0.4032), (2.059, 0.7863, 0.3348), (1.677, 0.8991, 1.676), (2.371, 0.9025, 0.6168), (2.529, 0.8905, 0.7624), (1.863, 0.8518, 2.001), (1.648, 0.9064, 1.625), (1.421, 0.9641, 1.229), (2.154, 0.9188, 0.4168), (2.346, 0.9043, 0.5943), (1.083, 0.8261, 1.239), (1.094, 0.8899, 0.4029), (0.7521, 1.024, 0.1693), (0.5224, 1.114, 0.01239), (0.4772, 1.074, 1.314), (0.7204, 0.9747, 1.284), (0.2371, 1.121, 0.01179), (0.5077, 1.121, 0.01148), (0.4625, 1.081, 1.313), (0.2171, 1.081, 1.359), (1.091, 0.892, 1.241), (1.102, 0.9558, 0.4055), (0.7604, 1.09, 0.1719), (0.5307, 1.18, 0.01497), (0.4854, 1.14, 1.316), (0.7287, 1.041, 1.286), (0.238, 1.137, -0.8677), (0.2513, 1.16, 0.005088), (0.6846, 1.05, -0.7621), (0.4921, 1.136, -0.8673), (0.7517, 1.069, 0.1617), (0.5219, 1.159, 0.004778), (0.9712, 0.9221, -0.6056), (1.094, 0.9347, 0.3953), (0.257, 0.8989, 2.275), (0.5533, 0.8965, 2.253), (1.33, 0.7443, 2.398), (1.217, 0.7696, 1.957), (0.2906, 0.7845, 2.812), (0.909, 0.7659, 2.645), (0.6264, 0.7804, 2.811), (0.8201, 0.8455, 2.134), (1.203, 0.7679, 1.887), (1.066, 0.7988, 1.349), (0.7008, 0.9493, 1.43), (0.2137, 1.05, 1.536), (0.4558, 1.05, 1.484), (0.2547, 0.9109, 2.19), (0.5449, 0.9088, 2.165), (0.8092, 0.8522, 2.053), (0.7095, 0.9874, 1.427), (1.074, 0.8369, 1.347), (0.2224, 1.088, 1.534), (0.4645, 1.088, 1.481), (0.4704, 1.094, 1.313), (0.225, 1.094, 1.36), (0.7136, 0.9937, 1.283), (1.076, 0.8451, 1.239), (0.2869, 0.8174, 2.869), (0.1501, 0.5487, 3.346), (0.5509, 0.6127, 3.132), (0.623, 0.8086, 2.868), (0.3325, 0.5047, 3.338), (0.2479, 0.6756, 3.145), (0.24, -0.5663, 3.008), (0.4699, -0.3328, 3.204), (0.518, -0.5443, 3.023), (0.1551, -0.163, 3.331), (0.3294, -0.1148, 3.339), (0.2171, -0.3549, 3.204), (0.74, -0.04781, 3.041), (1.031, 0.08821, 2.947), (-0.3311, 0.745, 4.726), (-0.2868, 0.7183, 3.994), (-0.7032, 0.3287, 4.735), (-0.7032, -0.3414, 4.716), (-0.6216, -0.4297, 3.809), (-0.6247, 0.2529, 3.888), (-0.3304, -0.7359, 4.702), (-0.2673, -0.8517, 3.772), (-0.2349, 0.3024, 3.472), (-0.2284, -0.3581, 3.353), (-0.3489, -0.3218, 5.177), (-0.3495, 0.3264, 5.177), (0.0, 0.8423, 4.756), (-0.3304, 0.7863, 4.379), (0.0, 0.8272, 3.964), (-0.7312, -0.005746, 4.75), (-0.7273, -0.401, 4.311), (-0.6797, -0.09356, 3.831), (-0.725, 0.3435, 4.359), (0.0, -0.8207, 4.746), (0.0, -0.9755, 3.744), (-0.3254, -0.8453, 4.289), (0.0, 0.3941, 3.457), (-0.2481, -0.0282, 3.384), (0.0, -0.3917, 3.322), (-0.3647, 0.0, 5.231), (0.0, 0.375, 5.259), (0.0, -0.3651, 5.259), (-0.3269, 0.5975, 5.011), (-0.5831, 0.6016, 4.713), (-0.5012, 0.5454, 3.965), (-0.2375, 0.5628, 3.65), (-0.5958, 0.3027, 5.026), (-0.5947, -0.3051, 5.021), (-0.5816, -0.6033, 4.683), (-0.4721, -0.6742, 3.789), (-0.3938, -0.3804, 3.451), (-0.4094, 0.2435, 3.563), (-0.3252, -0.5729, 5.005), (-0.2176, -0.6292, 3.426), (0.0, 0.8842, 4.372), (-0.7609, -0.03183, 4.334), (0.0, -0.9369, 4.295), (0.0, 0.0, 5.318), (0.0, 0.6813, 5.075), (-0.5983, 0.6403, 4.378), (0.0, 0.6542, 3.617), (-0.625, -0.001437, 5.068), (-0.5937, -0.6987, 4.296), (-0.4359, -0.07077, 3.474), (0.0, -0.6479, 5.072), (0.0, -0.7131, 3.376), (-0.3482, -0.5573, 3.516), (-0.5199, -0.5084, 4.916), (-0.3748, 0.4214, 3.685), (-0.5204, 0.5108, 4.929), (-1.096, 0.8353, -2.397), (-1.294, -0.459, -2.378), (-0.5754, 0.8874, -2.49), (0.0, 0.8686, -2.414), (-0.5331, -0.9073, -2.563), (0.0, -1.101, -2.365), (-0.9921, 0.4975, -5.366), (-1.152, -0.0522, -5.366), (-0.7961, 0.4475, -5.366), (-0.9169, -0.1225, -5.366), (-1.103, 0.4331, -3.948), (-0.7563, 0.4725, -3.984), (-1.267, -0.3791, -3.938), (-0.8295, -0.5549, -4.012), (-0.7147, 0.8142, -2.937), (-1.138, 0.7494, -2.874), (-1.322, -0.2961, -2.855), (-0.6548, -0.6066, -3.001), (-1.609, 0.005697, -2.337), (0.0, 0.1341, -2.339), (-0.2968, 0.1342, -2.545), (-1.282, 0.1507, -5.366), (-0.6784, 0.1295, -5.366), (-0.5556, -0.03176, -4.012), (-1.523, -0.1249, -3.922), (-1.612, 0.07822, -2.828), (-0.4101, 0.121, -3.047), (-1.001, 0.6294, -5.366), (-1.227, -0.1452, -5.366), (-0.7251, 0.5589, -5.366), (-0.8954, -0.2442, -5.366), (-1.409, 0.1408, -5.366), (-0.5593, 0.1108, -5.366), (-1.013, 0.4281, -6.895), (-1.039, 0.00645, -6.849), (-0.8542, -0.0384, -6.849), (-1.159, 0.1359, -6.957), (-0.667, 0.1224, -6.948), (-1.269, -0.6213, -7.236), (-1.039, -0.6728, -7.059), (-0.8542, -0.6906, -7.059), (-0.6198, -0.6266, -7.22), (-1.25, -0.8334, -7.297), (-1.039, -0.9562, -7.16), (-0.8542, -0.9724, -7.168), (-0.6198, -0.8451, -7.285), (-1.14, -0.8972, -7.5), (-1.039, -1.069, -7.5), (-0.8542, -1.076, -7.5), (-0.667, -0.9128, -7.5), (-1.167, 0.4668, -7.528), (-0.8069, 0.4773, -7.528), (-0.8287, 0.3888, -6.895), (-4.252, 0.2666, -1.146), (-4.099, 0.08588, -1.102), (-4.146, 0.5442, -1.168), (-3.841, 0.4475, -1.23), (-3.951, 0.09158, -1.206), (-3.859, 0.2608, -1.384), (-4.641, 0.2209, -1.373), (-4.505, 0.04022, -1.341), (-4.538, 0.4985, -1.405), (-4.241, 0.4019, -1.563), (-4.439, 0.04592, -1.526), (-4.307, 0.2152, -1.718), (-4.888, -0.1037, -1.742), (-4.804, -0.2151, -1.723), (-4.825, 0.06748, -1.762), (-4.641, 0.007891, -1.818), (-4.687, -0.2093, -1.808), (-4.642, -0.1049, -1.923), (-4.088, 0.3853, -1.389), (-4.12, 0.2433, -1.506), (-4.317, 0.4589, -1.263), (-4.294, 0.1101, -1.214), (-4.396, 0.2476, -1.243), (-4.113, 0.09863, -1.197), (-4.019, 0.1276, -1.27), (-3.978, 0.2068, -1.375), (-4.407, 0.0685, -1.403), (-4.357, 0.09597, -1.491), (-4.279, 0.1767, -1.592), (-4.134, 0.2009, -1.478), (-4.201, 0.1267, -1.381), (-4.23, -0.3986, -1.537), (-4.249, -0.1511, -1.301), (-4.115, -0.1511, -1.185), (-4.124, -0.1511, -1.247), (-4.386, -0.1511, -1.384), (-4.063, -0.1511, -1.294), (-4.323, -0.1511, -1.381), (-4.29, -0.1511, -1.439), (-4.188, -0.1511, -1.367), (-4.238, -0.3986, -1.53), (-4.18, -0.3986, -1.471), (-4.185, -0.3986, -1.502), (-4.307, -0.3986, -1.572), (-4.154, -0.3986, -1.526), (-4.275, -0.3986, -1.57), (-4.258, -0.3986, -1.599), (-4.207, -0.3986, -1.563), (-0.3283, 0.4412, 3.279), (0.0, 0.4715, 3.291), (-0.3203, -0.01817, 3.243), (0.0, -0.08281, 3.234), (-0.3972, 0.2203, 3.278), (-2.545, 0.2017, 0.1376), (-2.443, 0.8106, 0.07464), (-2.98, 0.4985, 0.4508), (-2.753, 0.1859, 0.4292), (-2.52, 0.4939, -0.1595), (-2.838, 0.8, 0.3505), (-1.083, 0.4448, -4.207), (-1.246, -0.3195, -4.198), (-0.8454, -0.4762, -4.259), (-0.7636, 0.4679, -4.236), (-0.578, -0.002394, -4.259), (-1.479, -0.07471, -4.185), (-1.11, 0.5087, -3.684), (-1.279, -0.3567, -3.671), (-0.7877, -0.5649, -3.763), (-0.7472, 0.554, -3.726), (-1.542, -0.07499, -3.652), (-0.5198, 0.005841, -3.775), (0.0, 0.9096, -2.286), (-0.6757, -0.01488, 2.941), (-0.5488, 0.8505, 2.245), (-0.5112, -0.6882, 2.155), (-0.5112, -0.4476, 2.928), (-0.6219, 0.7345, 2.804), (-1.241, -0.305, 2.16), (-1.213, 0.7236, 1.949), (0.0, 0.8528, 2.291), (0.0, -1.225, -0.9452), (-0.233, -0.7409, 1.988), (-2.369, 0.7908, 0.605), (-2.352, 0.1894, 0.6609), (0.0, -1.113, -0.34), (-2.664, 0.1934, 0.3047), (0.0, 0.7439, 2.813), (-2.669, 0.8027, 0.2338), (-2.486, 0.2202, 0.4929), (-0.6219, 0.7345, 2.804), (-0.5112, -0.4476, 2.928), (-3.998, 0.4972, -1.198), (-2.49, 0.821, 0.4272), (0.0, -0.7613, 1.906), (0.0, -1.071, 1.012), (-2.665, 0.1926, 0.3054), (-0.2861, 0.7387, 2.804), (-2.669, 0.8039, 0.2336), (-4.22, -0.3986, -1.548), (-0.6757, -0.01488, 2.941), (-0.5926, 0.8965, -2.475), (-1.608, 0.007276, -2.333), (-1.294, -0.4591, -2.373), (0.0, 0.9, -2.387), (-0.5458, -0.9291, -2.55), (0.0, -1.148, -2.347), (-1.097, 0.8353, -2.396), (-0.5908, 0.07614, 3.126), (-0.4059, 0.222, 3.275), (-0.463, -0.2343, 3.11), (0.0, 0.7439, 2.813), (-4.413, 0.4578, -1.471), (-4.017, 0.5035, -1.194), (-2.248, 0.2012, 0.4749), (-2.367, 0.2296, 0.3199), (-2.753, 0.1859, 0.4292), (-2.573, 0.2127, 0.6199), (-2.155, 0.807, 0.4076), (-2.271, 0.8335, 0.2602), (-2.52, 0.4914, -0.1583), (-2.353, 0.5191, 0.02316), (-2.649, 0.4984, 0.8657), (-2.789, 0.526, 0.6548), (-2.839, 0.799, 0.3518), (-2.652, 0.8125, 0.5505), (-2.428, 0.1809, 0.7963), (-2.264, 0.4898, 0.1796), (-2.525, 0.779, 0.7487), (-4.268, -0.3986, -1.582), (-4.037, 0.08828, -1.146), (-4.172, -0.3986, -1.512), (-0.3309, 0.4484, 3.277), (0.0, 0.4815, 3.287), (-0.3229, -0.02352, 3.241), (0.0, -0.09293, 3.231), (-0.5493, 0.5524, 3.07), (-4.027, 0.08866, -1.152), (-2.543, 0.2034, 0.1361), (-2.442, 0.8089, 0.07368), (-2.98, 0.4992, 0.4508), (-0.264, 0.8695, -2.456), (-0.1415, -1.112, -2.461), (-0.1378, 0.1341, -2.435), (-0.1499, 0.4567, 3.285), (-0.1489, -0.05312, 3.238), (-4.309, -0.1511, -1.405), (-0.2306, -1.232, -0.9399), (-4.098, -0.1511, -1.267), (-0.2103, -1.131, -0.3057), (-0.2861, 0.7387, 2.804), (-0.2332, -0.4702, 2.914), (-0.2425, -1.034, 1.073), (-4.386, 0.08008, -1.44), (-0.2738, 0.8984, -2.429), (-0.1458, -1.155, -2.443), (-0.1493, 0.4663, 3.281), (-0.1483, -0.06134, 3.235), (-4.393, 0.4515, -1.482), (-0.5868, 0.9062, -2.368), (0.0, 0.9096, -2.286), (-1.282, -0.4597, -2.252), (-1.09, 0.8509, -2.277), (0.0, -1.184, -2.254), (-0.5336, -1.001, -2.443), (-1.592, 0.006896, -2.21), (-0.132, -1.227, -2.343), (-0.27, 0.9082, -2.325), (-1.044, -0.5054, -0.5589), (-1.181, -0.2939, 1.634), (-0.2063, 1.01, 1.53), (-0.5234, -0.9758, 1.125), (-0.5112, -0.4476, 2.928), (-0.4484, 1.01, 1.478), (-0.5015, -1.196, -0.1889), (-2.428, 0.1809, 0.7963), (-0.4995, 1.055, 0.008904), (-1.709, 0.3281, 0.9198), (-2.264, 0.4898, 0.1796), (0.0, 0.7439, 2.813), (-0.4696, 1.032, -0.8631), (0.0, 1.032, -0.8636), (-0.2861, 0.7387, 2.804), (0.0, 0.9096, -2.286), (-1.09, 0.8509, -2.277), (-0.512, -1.261, -0.9319), (-0.5336, -1.001, -2.443), (-1.058, 0.7585, 1.343), (-1.071, 0.8305, 0.3995), (-0.9488, 0.8179, -0.6015), (-0.6219, 0.7345, 2.804), (-1.4, 0.3233, 2.706), (-0.6219, 0.7345, 2.804), (-0.5112, -0.4476, 2.928), (-0.6757, -0.01488, 2.941), (-1.35, 0.006543, -0.4933), (-0.6757, -0.01488, 2.941), (0.0, 0.9096, -2.286), (-1.09, 0.8509, -2.277), (-0.5336, -1.001, -2.443), (-1.472, 0.01018, 0.5615), (-1.285, -0.3163, 2.467), (-1.46, 0.2033, 1.039), (-2.428, 0.1809, 0.7963), (-2.264, 0.4898, 0.1796), (-2.525, 0.779, 0.7487), (-1.325, 0.6983, 2.391), (-1.861, 0.7173, 1.986), (-1.587, -0.1477, 1.962), (-2.248, 0.2012, 0.4749), (-2.155, 0.807, 0.4076), (-2.649, 0.4984, 0.8657), (-0.2306, -1.232, -0.9399), (-0.2103, -1.131, -0.3057), (-0.2332, -0.4702, 2.914), (-0.2425, -1.034, 1.073), (-0.5868, 0.9062, -2.368), (-1.282, -0.4597, -2.252), (-1.592, 0.006896, -2.21), (-0.132, -1.227, -2.343), (-0.27, 0.9082, -2.325), (-1.09, 0.8509, -2.277), (-0.5336, -1.001, -2.443), (-4.073, 0.1108, -1.228), (-4.22, 0.4279, -1.316), (-4.784, -0.1042, -1.819), (-2.428, 0.1809, 0.7963), (-2.264, 0.4898, 0.1796), (-2.525, 0.779, 0.7487), (-4.755, -0.2126, -1.759), (-4.747, 0.04237, -1.785), (-4.477, 0.04262, -1.419), (-2.248, 0.2012, 0.4749), (-2.155, 0.807, 0.4076), (-2.649, 0.4984, 0.8657), (-0.2306, -1.232, -0.9399), (-0.2103, -1.131, -0.3057), (-0.2332, -0.4702, 2.914), (-0.2425, -1.034, 1.073), (-0.5868, 0.9062, -2.368), (-1.282, -0.4597, -2.252), (-1.592, 0.006896, -2.21), (-0.132, -1.227, -2.343), (-0.27, 0.9082, -2.325), (-1.166, -0.5054, 0.4658), (0.0, 1.056, 0.009207), (0.0, 1.01, 1.575), (-0.2861, 0.7387, 2.804), (0.0, 0.7439, 2.813), (-0.2289, 1.056, 0.009214), (-0.2155, 1.032, -0.8636), (-2.525, 0.779, 0.7487), (-1.53, -0.1266, 1.372), (-1.419, 0.8297, 1.214), (-1.964, 0.3391, 2.253), (-2.248, 0.2012, 0.4749), (-2.155, 0.807, 0.4076), (-2.649, 0.4984, 0.8657), (-0.2306, -1.232, -0.9399), (-0.2103, -1.131, -0.3057), (-0.2332, -0.4702, 2.914), (-0.2425, -1.034, 1.073), (-0.5868, 0.9062, -2.368), (-1.282, -0.4597, -2.252), (-1.592, 0.006896, -2.21), (-0.132, -1.227, -2.343), (-0.27, 0.9082, -2.325), (-2.352, 0.1894, 0.6609), (-2.369, 0.7908, 0.605), (-0.233, -0.7409, 1.988), (-2.352, 0.1894, 0.6609), (-2.369, 0.7908, 0.605), (-0.233, -0.7409, 1.988), (-1.563, -0.1388, 1.71), (-1.675, 0.7647, 1.661), (-2.352, 0.1894, 0.6609), (-2.369, 0.7908, 0.605), (-0.233, -0.7409, 1.988), (-0.2525, 0.8529, 2.267), (-0.7848, 0.8603, -2.453), (-0.862, -0.6357, -2.488), (-0.8748, 0.4676, -5.366), (-1.012, -0.09425, -5.366), (-1.005, -0.4843, -3.982), (-0.8956, 0.4567, -3.97), (-0.885, 0.7882, -2.912), (-0.9229, -0.4818, -2.942), (-0.8361, 0.5872, -5.366), (-1.029, -0.2044, -5.366), (-0.9284, -0.02038, -6.849), (-0.9284, -0.6835, -7.059), (-0.9284, -0.9659, -7.165), (-0.9284, -1.073, -7.5), (-0.9517, 0.473, -7.528), (-0.9026, 0.4046, -6.895), (-1.006, -0.4132, -4.235), (-0.8919, 0.4586, -4.224), (-0.8931, 0.5358, -3.709), (-0.9849, -0.4813, -3.726), (-0.7951, 0.8657, -2.443), (-0.8704, -0.6434, -2.479), (-0.8633, -0.6661, -2.366), (-0.7888, 0.8719, -2.331), (-0.6934, 0.9089, 1.424), (-0.6622, 0.946, -0.758), (-0.7256, -0.9575, -0.782), (-0.7292, 0.9647, 0.1658), (-0.7761, -0.9647, 0.1612), (-0.9046, 0.7199, 2.638), (-0.8221, -0.3917, 2.761), (-0.7871, -0.6802, 1.324), (-0.9667, 0.1207, 2.847), (-0.8633, -0.6661, -2.366), (-0.7888, 0.8719, -2.331), (-0.8633, -0.6661, -2.366), (-0.7888, 0.8719, -2.331), (-0.8633, -0.6661, -2.366), (-0.7888, 0.8719, -2.331), (-0.8156, 0.7996, 2.126), (-0.8046, -0.5152, 2.229), (-0.2388, -0.528, 2.958), (0.0, -0.5434, 2.953), (0.0, -0.8164, 1.951), (-0.4686, -0.2931, 3.154), (-0.5167, -0.5059, 2.973), (-0.1538, -0.1208, 3.281), (0.0, -0.1565, 3.278), (-0.8863, -0.4268, 2.862), (-0.328, -0.06716, 3.289), (-0.5754, -0.4815, 3.029), (-0.2385, -0.7959, 2.032), (-0.8277, -0.4448, 2.806), (-0.5167, -0.5016, 2.973), (-0.5168, -0.7434, 2.2), (-0.2388, -0.5247, 2.958), (-0.2385, -0.7959, 2.032), (-0.8102, -0.5693, 2.273), (-4.473, 0.04299, -1.431), (-4.735, 0.03849, -1.789), (-4.747, -0.2123, -1.764), (-4.205, 0.4231, -1.324), (-4.067, 0.1127, -1.233), (-4.383, 0.08186, -1.446), (-4.094, -0.1511, -1.27), (-4.307, -0.1511, -1.409), (-4.17, -0.3986, -1.514), (-4.267, -0.3986, -1.584), (-2.643, 0.8047, 0.2154), (-0.2473, 0.8706, 2.184), (-0.234, -0.7659, 1.889), (-2.34, 0.1908, 0.64), (0.0, -0.7848, 1.81), (-1.559, -0.1375, 1.672), (-0.234, -0.7659, 1.889), (-2.34, 0.1908, 0.64), (-0.234, -0.7659, 1.889), (-2.34, 0.1908, 0.64), (-0.5375, 0.8685, 2.159), (-0.5126, -0.7184, 2.041), (0.0, 0.8705, 2.21), (-0.234, -0.7659, 1.889), (-2.34, 0.1908, 0.64), (-2.651, 0.1936, 0.2846), (-2.473, 0.2205, 0.473), (-2.652, 0.1927, 0.2855), (-4.219, -0.3986, -1.549), (-2.465, 0.8226, 0.4082), (-2.643, 0.8036, 0.2154), (-2.345, 0.7926, 0.5828), (-1.195, 0.7276, 1.881), (-1.235, -0.3037, 2.101), (-2.345, 0.7926, 0.5828), (-4.768, -0.1043, -1.83), (-2.345, 0.7926, 0.5828), (-1.646, 0.772, 1.611), (-2.345, 0.7926, 0.5828), (-0.8019, 0.8119, 2.047), (-0.8026, -0.5368, 2.127), (0.0, -0.9184, 1.835), (0.0, -1.195, 1.04), (-0.2741, -1.156, 1.102), (-0.8187, -0.8078, 1.354), (-0.5551, -1.097, 1.157), (-0.2741, -1.144, 1.112), (-0.2656, -0.8976, 1.919), (-0.5442, -0.85, 2.071), (-0.2656, -0.895, 1.918), (-0.8342, -0.6678, 2.157), (0.0, -1.079, 0.8879), (-0.2388, -1.049, 0.935), (-1.06, 0.7667, 1.235), (-1.18, -0.318, 1.501), (0.0, 1.015, 1.396), (-0.4543, 1.015, 1.31), (-0.5209, -0.988, 0.9892), (-1.461, 0.1812, 0.984), (-0.2388, -1.049, 0.935), (-0.2388, -1.049, 0.935), (-0.2388, -1.049, 0.935), (-0.2089, 1.015, 1.356), (-0.6975, 0.9153, 1.28), (-0.7858, -0.7119, 1.191), (-0.2454, -1.28, -0.2722), (0.0, -1.255, -0.3147), (0.0, -1.225, 0.9095), (-0.8111, -1.093, 0.1942), (-0.5365, -1.349, -0.1369), (-0.2454, -1.302, -0.2414), (-0.2739, -1.192, 0.9672), (-0.556, -1.13, 1.022), (-0.2739, -1.192, 0.9672), (-0.8208, -0.8384, 1.223), (-0.7141, -0.0335, 2.992), (-0.5496, -0.468, 2.979), (-0.6292, 0.05733, 3.177), (-0.4437, 0.2212, 3.327), (-0.5015, -0.2602, 3.16), (-0.3619, -0.05407, 3.289), (-0.8605, -0.4132, 2.812), (-0.5496, -0.468, 2.979), (-0.7141, -0.03427, 2.992), (-1.005, 0.1018, 2.897), (-0.6346, 0.07558, 3.184), (-0.45, 0.2138, 3.332), (-0.6654, 0.7461, 2.863), (-0.7192, -0.002275, 3.001), (-0.3736, 0.4811, 3.339), (-0.5927, 0.5662, 3.13), (-1.444, 0.3349, 2.766), (-1.329, -0.3047, 2.527), (-0.948, 0.7315, 2.697), (-0.6654, 0.7461, 2.863), (-1.369, 0.7099, 2.45), (-0.7192, -0.00368, 3.001), (-1.01, 0.1323, 2.906), (-0.8656, -0.3829, 2.821), (-1.33, -0.3193, 2.523), (-1.287, -0.3088, 2.216), (-0.8672, -0.3975, 2.818), (-0.8497, -0.5229, 2.285), (-0.6801, 0.06325, 3.239), (-0.4955, 0.2021, 3.387), (-0.7105, 0.743, 2.92), (-0.7643, -0.006734, 3.057), (-0.4195, 0.4578, 3.393), (-0.6379, 0.5627, 3.186), (-1.489, 0.3318, 2.822), (-1.374, -0.3077, 2.583), (-0.9932, 0.7285, 2.754), (-0.7105, 0.743, 2.92), (-1.414, 0.7068, 2.507), (-0.7643, -0.006734, 3.057), (-1.055, 0.1293, 2.963), (-0.9107, -0.3872, 2.877), (-1.544, -0.05765, 0.5721), (-1.238, -0.5732, 0.4764), (-1.252, -0.3859, 1.511), (-1.307, -0.3714, 2.112), (-1.254, -0.3617, 1.645), (-0.8484, -1.032, 0.1718), (-0.8594, -0.7433, 1.335), (-0.8749, -0.6032, 2.138), (-1.534, 0.1134, 0.9947), (-0.8581, -0.7796, 1.202), (-0.2306, -1.232, -0.9399), (0.0, -1.225, -0.9452), (0.0, -1.184, -2.254), (-0.132, -1.227, -2.343), (-0.2155, 1.032, -0.8636), (0.0, 1.032, -0.8636), (-0.6622, 0.946, -0.758), (-0.4696, 1.032, -0.8631), (-0.7256, -0.9575, -0.782), (-0.512, -1.261, -0.9319), (-1.35, 0.006543, -0.4933), (-1.044, -0.5054, -0.5589), (0.0, 0.9096, -2.286), (-1.09, 0.8509, -2.277), (-0.9488, 0.8179, -0.6015), (-0.5336, -1.001, -2.443), (-0.2306, -1.232, -0.9399), (-0.5868, 0.9062, -2.368), (-1.282, -0.4597, -2.252), (-1.592, 0.006896, -2.21), (-0.132, -1.227, -2.343), (-0.27, 0.9082, -2.325), (-0.8633, -0.6661, -2.366), (-0.7888, 0.8719, -2.331), (-0.2306, -1.232, -0.9399), (0.0, -1.225, -0.9452), (0.0, -1.184, -2.254), (-0.132, -1.227, -2.343), (-0.2155, 1.032, -0.8636), (0.0, 1.032, -0.8636), (-0.6622, 0.946, -0.758), (-0.4696, 1.032, -0.8631), (-0.7256, -0.9575, -0.782), (-0.512, -1.261, -0.9319), (-1.35, 0.006543, -0.4933), (-1.044, -0.5054, -0.5589), (0.0, 0.9096, -2.286), (-1.09, 0.8509, -2.277), (-0.9488, 0.8179, -0.6015), (-0.5336, -1.001, -2.443), (-0.2306, -1.232, -0.9399), (-0.5868, 0.9062, -2.368), (-1.282, -0.4597, -2.252), (-1.592, 0.006896, -2.21), (-0.132, -1.227, -2.343), (-0.27, 0.9082, -2.325), (-0.8633, -0.6661, -2.366), (-0.7888, 0.8719, -2.331), (-0.2615, -1.333, -0.9561), (0.0, -1.327, -0.959), (0.0, -1.264, -2.273), (-0.1723, -1.29, -2.362), (-0.7565, -1.039, -0.801), (-0.5429, -1.343, -0.9508), (-0.5449, -1.204, -2.461), (-0.2615, -1.333, -0.9561), (-1.075, -0.5869, -0.5778), (-1.313, -0.542, -2.271), (-0.1595, -1.317, -2.362), (-0.8772, -0.8565, -2.385), (-1.4, -0.02569, -0.4867), (-1.094, -0.5376, -0.5522), (-1.332, -0.4919, -2.245), (-1.642, -0.02534, -2.204), (-1.15, 0.8753, -2.27), (-1.009, 0.8522, -0.5947), (-1.41, 0.04075, -0.4865), (-1.653, 0.04111, -2.203), (-0.2321, 1.142, -0.8693), (0.0, 1.142, -0.8693), (-0.6788, 1.055, -0.7638), (-0.4863, 1.141, -0.8689), (0.0, 1.283, -2.292), (-1.106, 0.9778, -2.282), (-0.9654, 0.9274, -0.6073), (-0.6034, 1.177, -2.374), (-0.2866, 1.25, -2.331), (-0.8054, 1.09, -2.337), (-0.7115, -1.174, -4.068), (-0.6805, -1.084, -4.049), (-1.148, 1.015, -3.883), (-1.164, 1.134, -3.889), (-0.3279, 1.245, -3.931), (0.0, 1.247, -3.892), (-0.3393, -1.085, -3.95), (-1.65, 0.08587, -3.816), (-0.9454, -0.8599, -3.972), (-1.34, -0.4217, -3.858), (-0.8467, 1.179, -3.938), (-0.6446, 1.243, -3.974), (-0.9763, -0.9562, -3.991), (-0.3702, -1.176, -3.969), (-1.371, -0.5115, -3.877), (-1.39, -0.4356, -3.851), (-1.7, 0.05363, -3.81), (-1.71, 0.1201, -3.81), (-1.208, 1.022, -3.876), (-0.3445, 1.364, -3.937), (0.0, 1.365, -3.898), (-0.8633, 1.297, -3.943), (-0.6612, 1.362, -3.98), (-1.508, 0.3299, 2.813), (-1.393, -0.3096, 2.574), (-1.433, 0.7049, 2.498), (-1.695, -0.1411, 2.069), (-1.969, 0.7239, 2.094), (-2.072, 0.3458, 2.36), (-2.485, 0.174, 0.831), (-1.659, -0.1544, 2.004), (-2.583, 0.7753, 0.7831), (-1.933, 0.7107, 2.029), (-2.036, 0.3325, 2.295), (-2.708, 0.4932, 0.9008), (-1.58, -0.2273, 1.701), (-2.365, 0.1172, 0.6542), (-2.441, 0.1086, 0.7904), (-1.604, -0.2362, 1.953), (-1.547, -0.2151, 1.363), (-2.261, 0.129, 0.4671), (-2.353, 0.1186, 0.6331), (-1.576, -0.2259, 1.663), (-2.17, 0.4642, 0.1033), (-1.601, 0.298, 0.8307), (-1.304, 0.7978, 1.127), (-1.415, -0.1585, 1.285), (-2.154, 0.171, 0.4032), (-2.059, 0.7863, 0.3348), (-1.677, 0.8991, 1.676), (-2.371, 0.9025, 0.6168), (-2.529, 0.8905, 0.7624), (-1.863, 0.8518, 2.001), (-1.648, 0.9064, 1.625), (-1.421, 0.9641, 1.229), (-2.154, 0.9188, 0.4168), (-2.346, 0.9043, 0.5943), (-1.083, 0.8261, 1.239), (-1.094, 0.8899, 0.4029), (-0.7521, 1.024, 0.1693), (-0.5224, 1.114, 0.01239), (-0.4772, 1.074, 1.314), (-0.7204, 0.9747, 1.284), (-0.2371, 1.121, 0.01179), (0.0, 1.121, 0.01179), (-0.5077, 1.121, 0.01148), (0.0, 1.081, 1.399), (-0.4625, 1.081, 1.313), (-0.2171, 1.081, 1.359), (-1.091, 0.892, 1.241), (-1.102, 0.9558, 0.4055), (-0.7604, 1.09, 0.1719), (-0.5307, 1.18, 0.01497), (-0.4854, 1.14, 1.316), (-0.7287, 1.041, 1.286), (-0.238, 1.137, -0.8677), (0.0, 1.137, -0.8677), (-0.2513, 1.16, 0.005088), (0.0, 1.16, 0.005081), (-0.6846, 1.05, -0.7621), (-0.4921, 1.136, -0.8673), (-0.7517, 1.069, 0.1617), (-0.5219, 1.159, 0.004778), (-0.9712, 0.9221, -0.6056), (-1.094, 0.9347, 0.3953), (-0.257, 0.8989, 2.275), (-0.5533, 0.8965, 2.253), (-1.33, 0.7443, 2.398), (-1.217, 0.7696, 1.957), (0.0, 0.8988, 2.298), (0.0, 0.7864, 2.82), (-0.2906, 0.7845, 2.812), (-0.909, 0.7659, 2.645), (-0.6264, 0.7804, 2.811), (-0.8201, 0.8455, 2.134), (-1.203, 0.7679, 1.887), (-1.066, 0.7988, 1.349), (-0.7008, 0.9493, 1.43), (-0.2137, 1.05, 1.536), (-0.4558, 1.05, 1.484), (0.0, 1.05, 1.581), (-0.2547, 0.9109, 2.19), (-0.5449, 0.9088, 2.165), (0.0, 0.9108, 2.216), (-0.8092, 0.8522, 2.053), (0.0, 1.093, 1.4), (0.0, 1.088, 1.579), (-0.7095, 0.9874, 1.427), (-1.074, 0.8369, 1.347), (-0.2224, 1.088, 1.534), (-0.4645, 1.088, 1.481), (-0.4704, 1.094, 1.313), (-0.225, 1.094, 1.36), (-0.7136, 0.9937, 1.283), (-1.076, 0.8451, 1.239), (-0.2869, 0.8174, 2.869), (0.0, 0.8321, 2.879), (-0.1501, 0.5487, 3.346), (0.0, 0.5778, 3.354), (0.0, 0.703, 3.154), (-0.5509, 0.6127, 3.132), (-0.623, 0.8086, 2.868), (-0.3325, 0.5047, 3.338), (-0.2479, 0.6756, 3.145), (-0.24, -0.5663, 3.008), (0.0, -0.5817, 3.003), (-0.4699, -0.3328, 3.204), (-0.518, -0.5443, 3.023), (-0.1551, -0.163, 3.331), (0.0, -0.2044, 3.329), (0.0, -0.3777, 3.203), (-0.3294, -0.1148, 3.339), (-0.2171, -0.3549, 3.204), (-0.74, -0.04781, 3.041), (-1.031, 0.08821, 2.947)], [(452, 245), (906, 466), (1199, 1215), (452, 465), (1205, 982), (906, 1221), (1205, 1220)], [(0, 12, 743, 715), (0, 715, 747, 20), (0, 20, 40, 21), (0, 21, 33, 12), (1, 717, 743, 12), (1, 12, 33, 22), (1, 22, 39, 23), (1, 23, 749, 717), (2, 13, 32, 16), (2, 16, 33, 21), (2, 21, 40, 24), (2, 24, 34, 13), (3, 14, 32, 13), (3, 13, 34, 25), (3, 25, 38, 26), (3, 26, 35, 14), (4, 15, 32, 14), (4, 14, 35, 27), (4, 27, 37, 28), (4, 28, 36, 15), (5, 16, 32, 15), (5, 15, 36, 29), (5, 29, 39, 22), (5, 22, 33, 16), (6, 722, 745, 17), (6, 17, 35, 26), (6, 26, 38, 30), (6, 30, 753, 722), (7, 17, 745, 723), (7, 723, 754, 31), (7, 31, 37, 27), (7, 27, 35, 17), (8, 725, 749, 23), (8, 23, 39, 29), (8, 29, 36, 18), (9, 18, 36, 28), (9, 28, 37, 31), (9, 31, 754, 727), (10, 19, 746, 730), (10, 730, 753, 30), (10, 30, 38, 25), (10, 25, 34, 19), (11, 729, 746, 19), (11, 19, 34, 24), (11, 24, 40, 20), (11, 20, 747, 729), (146, 143, 94, 96), (219, 218, 764, 778), (363, 148, 45, 348), (59, 46, 66, 69), (153, 149, 46, 59), (362, 150, 48, 349), (152, 151, 47, 60), (159, 157, 50, 61), (365, 156, 52, 350), (158, 155, 51, 62), (364, 154, 49, 351), (346, 41, 54, 352), (57, 42, 55, 63), (347, 44, 56, 353), (58, 43, 53, 64), (44, 58, 64, 56), (41, 57, 63, 54), (154, 158, 62, 49), (156, 159, 61, 52), (150, 152, 60, 48), (148, 153, 59, 45), (60, 47, 67, 70), (217, 219, 778, 762), (426, 142, 95, 213), (45, 59, 69, 65), (348, 45, 65, 354), (48, 60, 70, 68), (349, 48, 68, 355), (70, 67, 90, 75), (65, 69, 74, 71), (68, 70, 75, 73), (69, 66, 72, 74), (354, 65, 71, 361), (355, 68, 73, 356), (73, 75, 79, 78), (74, 72, 77, 76), (356, 73, 78, 357), (78, 79, 83, 82), (357, 78, 82, 358), (76, 77, 81, 80), (358, 82, 86, 359), (80, 81, 85, 84), (82, 83, 87, 86), (359, 86, 89, 360), (360, 89, 90, 361), (85, 88, 84), (87, 89, 86), (80, 84, 88), (76, 80, 88), (74, 76, 88), (74, 88, 71), (87, 83, 89), (83, 79, 89), (79, 75, 89), (89, 75, 90), (294, 111, 99, 190), (110, 109, 100, 102), (147, 144, 91, 93), (142, 146, 96, 95), (179, 147, 93, 191), (144, 145, 92, 91), (190, 99, 105, 300), (102, 100, 106, 108), (301, 98, 117, 229), (213, 95, 115, 405), (111, 113, 97, 99), (113, 112, 98, 97), (295, 300, 105, 103), (299, 295, 103, 104), (401, 101, 107, 403), (101, 102, 108, 107), (99, 97, 103, 105), (97, 98, 104, 103), (91, 92, 112, 113), (93, 91, 113, 111), (112, 92, 124, 123), (110, 102, 119, 120), (96, 94, 109, 110), (191, 93, 111, 294), (229, 117, 128, 222), (121, 120, 119, 118), (115, 116, 120, 121), (121, 118, 129, 130), (96, 110, 120, 116), (95, 96, 116, 115), (102, 101, 118, 119), (117, 98, 126, 128), (124, 125, 133, 132), (130, 129, 137, 138), (123, 124, 132, 131), (222, 128, 136, 207), (92, 114, 125, 124), (115, 121, 130, 127), (405, 115, 127, 407), (98, 112, 123, 126), (131, 132, 133, 122), (427, 138, 137, 410), (409, 135, 138, 427), (134, 131, 122, 136), (128, 126, 134, 136), (126, 123, 131, 134), (127, 130, 138, 135), (407, 127, 135, 409), (143, 146, 198, 215), (217, 762, 915, 230), (411, 143, 215, 429), (221, 863, 946, 233), (218, 44, 185, 231), (144, 147, 202, 216), (220, 139, 210, 232), (146, 142, 214, 198), (346, 43, 182, 366), (141, 140, 211, 188), (177, 145, 194, 170), (42, 57, 183, 184), (57, 41, 186, 183), (347, 42, 184, 367), (145, 144, 216, 194), (139, 141, 188, 210), (49, 62, 153, 148), (52, 61, 152, 150), (61, 50, 151, 152), (350, 52, 150, 362), (62, 51, 149, 153), (351, 49, 148, 363), (56, 64, 159, 156), (54, 63, 158, 154), (352, 54, 154, 364), (63, 55, 155, 158), (353, 56, 156, 365), (64, 53, 157, 159), (423, 169, 334, 419), (1162, 422, 167, 905), (223, 225, 896, 892), (227, 167, 336, 284), (239, 236, 184, 183), (226, 898, 1469, 689), (412, 1170, 891, 345), (439, 432, 165, 386), (413, 421, 162, 344), (438, 420, 161, 385), (284, 336, 339, 307), (275, 335, 338, 298), (419, 334, 337, 417), (307, 339, 344, 327), (241, 235, 182, 230), (298, 338, 343, 318), (417, 337, 342, 414), (271, 165, 340, 278), (240, 974, 917, 231), (369, 237, 186, 366), (368, 238, 185, 367), (431, 166, 341, 436), (249, 278, 622, 621), (376, 378, 477, 474), (237, 239, 183, 186), (436, 341, 343, 437), (200, 204, 195, 201), (168, 206, 203, 176), (192, 205, 199, 193), (206, 200, 201, 203), (423, 192, 193, 425), (205, 196, 197, 199), (420, 412, 345, 161), (368, 236, 287, 379), (430, 196, 280, 433), (223, 240, 289, 282), (204, 200, 281, 273), (174, 227, 284, 264), (162, 386, 400, 397), (210, 188, 479, 482), (376, 271, 485, 491), (246, 327, 398, 396), (187, 188, 471, 470), (232, 210, 693, 690), (201, 195, 194, 216), (176, 203, 202, 171), (193, 199, 198, 214), (203, 201, 216, 202), (425, 193, 214, 424), (199, 197, 215, 198), (369, 235, 286, 380), (196, 205, 274, 280), (181, 174, 264, 267), (898, 226, 254, 990), (169, 204, 273, 334), (225, 223, 282, 283), (210, 212, 691, 693), (174, 189, 388, 389), (386, 376, 395, 400), (238, 240, 231, 185), (971, 241, 230, 915), (167, 227, 387, 394), (235, 241, 290, 286), (173, 226, 689, 692), (241, 971, 1008, 290), (422, 228, 285, 418), (240, 238, 269, 289), (861, 220, 232, 944), (764, 218, 231, 917), (140, 221, 233, 211), (43, 217, 230, 182), (43, 58, 219, 217), (58, 44, 218, 219), (200, 206, 275, 281), (236, 239, 288, 287), (448, 225, 283, 454), (239, 237, 268, 288), (205, 192, 279, 274), (242, 372, 525, 528), (173, 181, 267, 263), (226, 173, 263, 254), (266, 270, 314, 242), (253, 317, 657, 660), (161, 345, 665, 666), (271, 376, 494, 492), (459, 450, 243, 377), (453, 449, 258, 272), (1057, 244, 683, 1459), (458, 451, 685, 687), (905, 167, 394, 1133), (265, 246, 475, 476), (375, 276, 667, 670), (372, 374, 248, 256), (250, 373, 661, 662), (262, 276, 488, 484), (450, 453, 272, 243), (260, 259, 270, 266), (272, 258, 320, 251), (418, 285, 308, 416), (287, 288, 311, 310), (274, 279, 302, 297), (289, 269, 292, 312), (433, 280, 303, 435), (454, 283, 306, 455), (254, 263, 164, 178), (990, 254, 178, 922), (288, 268, 291, 311), (273, 281, 304, 296), (379, 287, 310, 381), (280, 274, 297, 303), (264, 284, 307, 163), (380, 286, 309, 382), (282, 289, 312, 305), (334, 273, 296, 337), (263, 267, 160, 164), (283, 282, 305, 306), (267, 264, 163, 160), (286, 290, 313, 309), (281, 275, 298, 304), (290, 1008, 883, 313), (416, 308, 328, 413), (455, 306, 326, 456), (312, 292, 257, 332), (435, 303, 323, 437), (311, 291, 255, 331), (178, 164, 261, 315), (163, 307, 327, 246), (296, 304, 324, 249), (381, 310, 330, 383), (303, 297, 252, 323), (305, 312, 332, 325), (160, 163, 246, 265), (922, 178, 315, 1059), (382, 309, 329, 384), (337, 296, 249, 342), (306, 305, 325, 326), (309, 313, 333, 329), (310, 311, 331, 330), (304, 298, 318, 324), (164, 160, 265, 261), (313, 883, 994, 333), (297, 302, 322, 252), (432, 243, 319, 415), (278, 321, 612, 610), (243, 272, 251, 319), (166, 276, 277, 341), (271, 278, 610, 608), (251, 320, 629, 628), (322, 414, 625, 624), (278, 249, 613, 614), (252, 322, 631, 627), (277, 318, 635, 636), (318, 277, 616, 615), (451, 457, 686, 685), (345, 891, 1442, 665), (256, 248, 326, 325), (259, 260, 663, 664), (330, 331, 535, 534), (333, 994, 1287, 537), (255, 384, 539, 529), (266, 242, 528, 527), (332, 257, 531, 536), (240, 223, 520, 521), (331, 255, 529, 535), (195, 172, 170, 194), (428, 176, 171, 429), (206, 168, 335, 275), (204, 169, 172, 195), (430, 168, 176, 428), (426, 177, 170, 424), (147, 179, 171, 202), (125, 224, 209, 133), (133, 209, 180, 122), (122, 180, 207, 136), (114, 293, 224, 125), (408, 222, 207, 410), (406, 229, 222, 408), (175, 191, 294, 404), (98, 301, 299, 104), (403, 434, 295, 299), (434, 402, 300, 295), (92, 208, 293, 114), (401, 301, 229, 406), (234, 190, 300, 402), (411, 179, 191, 175), (404, 294, 190, 234), (145, 177, 208, 92), (260, 266, 527, 530), (992, 317, 522, 1280), (291, 382, 384, 255), (292, 381, 383, 257), (268, 380, 382, 291), (269, 379, 381, 292), (188, 187, 478, 479), (316, 250, 662, 658), (242, 314, 374, 372), (166, 385, 672, 668), (212, 210, 482, 483), (370, 258, 682, 681), (906, 328, 245, 377, 228), (327, 344, 399, 398), (237, 369, 380, 268), (238, 368, 379, 269), (236, 368, 367, 184), (235, 369, 366, 182), (431, 438, 385, 166), (421, 439, 386, 162), (55, 353, 365, 155), (53, 352, 364, 157), (50, 351, 363, 151), (51, 350, 362, 149), (44, 347, 367, 185), (41, 346, 366, 186), (88, 360, 361, 71), (85, 359, 360, 88), (81, 358, 359, 85), (77, 357, 358, 81), (72, 356, 357, 77), (66, 355, 356, 72), (67, 354, 361, 90), (46, 349, 355, 66), (47, 348, 354, 67), (42, 347, 353, 55), (43, 346, 352, 53), (157, 364, 351, 50), (155, 365, 350, 51), (149, 362, 349, 46), (151, 363, 348, 47), (388, 392, 699, 696), (392, 390, 698, 699), (1132, 387, 695, 1478), (387, 389, 697, 695), (1133, 394, 387, 1132), (399, 397, 396, 398), (397, 400, 395, 396), (189, 211, 392, 388), (376, 246, 396, 395), (211, 233, 390, 392), (233, 946, 1137, 390), (227, 174, 389, 387), (344, 162, 397, 399), (413, 328, 443, 444), (420, 438, 680, 679), (109, 404, 234, 100), (143, 411, 175, 94), (100, 234, 402, 106), (101, 401, 406, 118), (108, 106, 402, 434), (107, 108, 434, 403), (94, 175, 404, 109), (118, 406, 408, 129), (129, 408, 410, 137), (142, 426, 424, 214), (196, 430, 428, 197), (197, 428, 429, 215), (340, 415, 414, 342), (165, 432, 415, 340), (338, 435, 437, 343), (339, 416, 413, 344), (335, 433, 435, 338), (336, 418, 416, 339), (167, 422, 418, 336), (172, 425, 424, 170), (168, 430, 433, 335), (370, 247, 677, 675), (169, 423, 425, 172), (320, 436, 637, 638), (258, 431, 436, 320), (302, 417, 414, 322), (279, 419, 417, 302), (244, 1057, 1453, 676), (439, 421, 445, 447), (374, 314, 511, 515), (258, 370, 675, 674), (245, 377, 441, 442), (192, 423, 419, 279), (179, 411, 429, 171), (224, 407, 409, 209), (209, 409, 427, 180), (180, 427, 410, 207), (293, 405, 407, 224), (301, 401, 403, 299), (208, 213, 405, 293), (177, 426, 213, 208), (442, 441, 447, 445), (443, 442, 445, 444), (1190, 440, 446, 1189), (421, 413, 444, 445), (328, 245, 442, 443), (422, 1162, 1189, 446), (377, 439, 447, 441), (228, 422, 446, 440), (906, 228, 440, 1190), (326, 248, 462, 463), (467, 377, 245), (457, 451, 649, 650), (1215, 466, 464, 465, 467, 245, 377, 328, 906), (459, 374, 515, 519), (896, 225, 460, 1214), (644, 645, 655, 654), (270, 259, 449, 453), (270, 453, 518, 510), (228, 448, 454, 285), (225, 448, 464, 460), (462, 461, 467, 465), (463, 462, 465, 466), (1214, 460, 464, 1215), (248, 374, 461, 462), (456, 326, 463, 466), (374, 459, 467, 461), (472, 470, 471, 473), (469, 468, 470, 472), (474, 477, 702, 391), (211, 189, 472, 473), (378, 265, 476, 477), (189, 174, 469, 472), (246, 376, 474, 475), (174, 181, 468, 469), (188, 211, 473, 471), (181, 187, 470, 468), (490, 491, 509, 508), (487, 489, 507, 505), (483, 482, 500, 501), (376, 386, 495, 494), (479, 478, 496, 497), (276, 375, 486, 488), (271, 262, 484, 485), (378, 376, 491, 490), (187, 181, 481, 478), (375, 261, 487, 486), (261, 265, 489, 487), (181, 173, 480, 481), (265, 378, 490, 489), (173, 212, 483, 480), (495, 493, 492, 494), (496, 501, 500, 497), (499, 498, 501, 496), (504, 505, 507, 508), (506, 504, 508, 502), (502, 508, 509, 503), (478, 481, 499, 496), (480, 483, 501, 498), (484, 488, 506, 502), (386, 165, 493, 495), (489, 490, 508, 507), (482, 479, 497, 500), (486, 487, 505, 504), (165, 271, 492, 493), (485, 484, 502, 503), (491, 485, 503, 509), (481, 480, 498, 499), (488, 486, 504, 506), (377, 467, 459), (516, 514, 513, 517), (511, 510, 518, 512), (515, 511, 512, 519), (439, 377, 516, 517), (314, 270, 510, 511), (432, 439, 517, 513), (377, 243, 514, 516), (243, 432, 513, 514), (453, 450, 512, 518), (450, 459, 519, 512), (524, 523, 543, 544), (531, 538, 558, 551), (538, 534, 554, 558), (520, 1276, 1300, 540), (539, 533, 553, 559), (532, 536, 556, 552), (522, 524, 544, 542), (525, 526, 546, 545), (529, 539, 559, 549), (527, 528, 548, 547), (329, 333, 537, 533), (257, 383, 538, 531), (256, 325, 532, 526), (371, 260, 530, 523), (384, 329, 533, 539), (317, 253, 524, 522), (974, 240, 521, 1277), (372, 256, 526, 525), (325, 332, 536, 532), (383, 330, 534, 538), (223, 892, 1276, 520), (253, 371, 523, 524), (540, 1300, 1324, 560), (572, 554, 594, 600), (552, 556, 568, 565), (550, 547, 576, 575), (541, 540, 560, 561), (543, 550, 582, 579), (550, 549, 581, 582), (548, 554, 572, 571), (1304, 542, 578, 1344), (585, 581, 589, 605), (530, 527, 547, 550), (535, 529, 549, 555), (528, 525, 545, 548), (1280, 522, 542, 1304), (523, 530, 550, 543), (536, 531, 551, 556), (1277, 521, 541, 1301), (534, 535, 555, 554), (521, 520, 540, 541), (526, 532, 552, 546), (537, 1287, 1311, 557), (533, 537, 557, 553), (560, 1324, 1325, 561), (563, 565, 568, 564), (562, 563, 564, 569), (566, 562, 569, 567), (551, 558, 593, 587), (548, 545, 562, 566), (554, 548, 566, 567), (559, 553, 596, 595), (1301, 541, 561, 1325), (546, 552, 565, 563), (545, 546, 563, 562), (570, 571, 572, 573), (547, 548, 571, 570), (555, 547, 570, 573), (574, 577, 602, 603), (575, 576, 577, 574), (547, 555, 577, 576), (549, 550, 575, 574), (569, 564, 586, 597), (1344, 578, 584, 1347), (579, 582, 581, 585), (578, 580, 583, 584), (580, 579, 585, 583), (549, 559, 595, 588), (1347, 584, 604, 1373), (542, 544, 580, 578), (544, 543, 579, 580), (553, 557, 590, 596), (590, 1358, 1373, 604), (587, 593, 597, 586), (593, 594, 599, 597), (591, 587, 586, 598), (594, 592, 601, 600), (592, 588, 603, 602), (596, 590, 604, 606), (588, 595, 605, 589), (595, 596, 606, 605), (567, 569, 597, 599), (568, 556, 591, 598), (558, 554, 594, 593), (549, 574, 603, 588), (555, 549, 588, 592), (573, 572, 600, 601), (564, 568, 598, 586), (577, 555, 592, 602), (556, 551, 587, 591), (554, 567, 599, 594), (584, 583, 606, 604), (554, 555, 592, 594), (583, 585, 605, 606), (581, 549, 588, 589), (555, 573, 601, 592), (557, 1311, 1358, 590), (458, 449, 641, 646), (609, 607, 612, 611), (607, 608, 610, 612), (276, 262, 607, 609), (321, 277, 611, 612), (277, 276, 609, 611), (262, 271, 608, 607), (616, 617, 618, 615), (617, 614, 613, 618), (321, 278, 614, 617), (249, 324, 618, 613), (277, 321, 617, 616), (324, 318, 615, 618), (622, 619, 620, 621), (626, 623, 624, 625), (278, 340, 619, 622), (342, 249, 621, 620), (319, 322, 624, 623), (340, 342, 620, 619), (414, 415, 626, 625), (415, 319, 623, 626), (628, 629, 632, 627), (630, 628, 627, 631), (323, 252, 627, 632), (322, 319, 630, 631), (319, 251, 628, 630), (320, 323, 632, 629), (633, 636, 635, 634), (638, 637, 640, 639), (437, 323, 639, 640), (341, 277, 636, 633), (436, 437, 640, 637), (323, 320, 638, 639), (343, 341, 633, 634), (318, 343, 634, 635), (451, 250, 648, 649), (449, 259, 642, 641), (451, 458, 646, 645), (373, 250, 644, 643), (259, 373, 643, 642), (250, 451, 645, 644), (648, 647, 650, 649), (647, 1417, 1419, 650), (651, 652, 653, 654, 655, 656), (250, 316, 647, 648), (643, 644, 654, 653), (646, 641, 651, 656), (1203, 457, 650, 1419), (642, 643, 653, 652), (641, 642, 652, 651), (316, 1056, 1417, 647), (645, 646, 656, 655), (658, 657, 1429, 1431), (661, 659, 660, 662), (662, 660, 657, 658), (664, 663, 659, 661), (317, 992, 1429, 657), (371, 253, 660, 659), (373, 259, 664, 661), (260, 371, 659, 663), (1056, 316, 658, 1431), (665, 1442, 1443, 669), (672, 666, 671, 670), (666, 665, 669, 671), (668, 672, 670, 667), (385, 161, 666, 672), (276, 166, 668, 667), (261, 375, 670, 671), (1059, 315, 669, 1443), (315, 261, 671, 669), (674, 675, 680, 673), (677, 676, 678, 679), (675, 677, 679, 680), (676, 1453, 1456, 678), (1170, 412, 678, 1456), (247, 244, 676, 677), (438, 431, 673, 680), (431, 258, 674, 673), (412, 420, 679, 678), (686, 1458, 1459, 683), (687, 685, 684, 681), (685, 686, 683, 684), (688, 687, 681, 682), (247, 370, 681, 684), (457, 1203, 1458, 686), (449, 458, 687, 688), (244, 247, 684, 683), (258, 449, 688, 682), (694, 1472, 1471, 690), (689, 1469, 1472, 694), (692, 689, 694, 691), (691, 694, 690, 693), (944, 232, 690, 1471), (212, 173, 692, 691), (700, 696, 699, 698), (695, 697, 696, 700), (1478, 695, 700, 1483), (1483, 700, 698, 1482), (389, 388, 696, 697), (390, 1137, 1482, 698), (702, 701, 393, 391), (475, 474, 391, 393), (476, 475, 393, 701), (477, 476, 701, 702), (699, 9, 727, 1482, 698), (18, 9, 699), (392, 8, 18, 699), (473, 211, 392, 8, 471), (8, 471, 188, 479, 482, 725), (693, 690, 1471, 725, 482, 210), (703, 715, 743, 716), (703, 731, 747, 715), (703, 732, 758, 731), (703, 716, 748, 732), (704, 716, 743, 717), (704, 733, 748, 716), (704, 734, 757, 733), (704, 717, 749, 734), (705, 721, 744, 718), (705, 732, 748, 721), (705, 735, 758, 732), (705, 718, 750, 735), (706, 718, 744, 719), (706, 736, 750, 718), (706, 737, 756, 736), (706, 719, 751, 737), (707, 719, 744, 720), (707, 738, 751, 719), (707, 739, 755, 738), (707, 720, 752, 739), (708, 720, 744, 721), (708, 740, 752, 720), (708, 733, 757, 740), (708, 721, 748, 733), (709, 724, 745, 722), (709, 737, 751, 724), (709, 741, 756, 737), (709, 722, 753, 741), (710, 723, 745, 724), (710, 742, 754, 723), (710, 738, 755, 742), (710, 724, 751, 738), (711, 734, 749, 725), (711, 740, 757, 734), (711, 726, 752, 740), (712, 739, 752, 726), (712, 742, 755, 739), (712, 727, 754, 742), (713, 730, 746, 728), (713, 741, 753, 730), (713, 736, 756, 741), (713, 728, 750, 736), (714, 728, 746, 729), (714, 735, 750, 728), (714, 731, 758, 735), (714, 729, 747, 731), (869, 817, 815, 866), (954, 778, 764, 953), (1107, 1092, 765, 871), (780, 790, 787, 766), (876, 780, 766, 872), (1106, 1093, 768, 873), (875, 781, 767, 874), (882, 782, 770, 880), (1109, 1094, 772, 879), (881, 783, 771, 878), (1108, 1095, 769, 877), (1090, 1096, 774, 759), (777, 784, 775, 760), (1091, 1097, 776, 763), (779, 785, 773, 761), (763, 776, 785, 779), (759, 774, 784, 777), (877, 769, 783, 881), (879, 772, 782, 882), (873, 768, 781, 875), (871, 765, 780, 876), (781, 791, 788, 767), (952, 762, 778, 954), (1175, 948, 816, 865), (765, 786, 790, 780), (1092, 1098, 786, 765), (768, 789, 791, 781), (1093, 1099, 789, 768), (791, 796, 811, 788), (786, 792, 795, 790), (789, 794, 796, 791), (790, 795, 793, 787), (1098, 1105, 792, 786), (1099, 1100, 794, 789), (794, 799, 800, 796), (795, 797, 798, 793), (1100, 1101, 799, 794), (799, 803, 804, 800), (1101, 1102, 803, 799), (797, 801, 802, 798), (1102, 1103, 807, 803), (801, 805, 806, 802), (803, 807, 808, 804), (1103, 1104, 810, 807), (1104, 1105, 811, 810), (806, 805, 809), (808, 807, 810), (801, 809, 805), (797, 809, 801), (795, 809, 797), (795, 792, 809), (808, 810, 804), (804, 810, 800), (800, 810, 796), (810, 811, 796), (1035, 923, 820, 832), (831, 823, 821, 830), (870, 814, 812, 867), (865, 816, 817, 869), (909, 924, 814, 870), (867, 812, 813, 868), (923, 1041, 826, 820), (823, 829, 827, 821), (1042, 964, 838, 819), (948, 1152, 836, 816), (832, 820, 818, 834), (834, 818, 819, 833), (1036, 824, 826, 1041), (1040, 825, 824, 1036), (1148, 1150, 828, 822), (822, 828, 829, 823), (820, 826, 824, 818), (818, 824, 825, 819), (812, 834, 833, 813), (814, 832, 834, 812), (833, 844, 845, 813), (831, 841, 840, 823), (817, 831, 830, 815), (924, 1035, 832, 814), (964, 957, 849, 838), (842, 839, 840, 841), (836, 842, 841, 837), (842, 851, 850, 839), (817, 837, 841, 831), (816, 836, 837, 817), (823, 840, 839, 822), (838, 849, 847, 819), (845, 853, 854, 846), (851, 859, 858, 850), (844, 852, 853, 845), (957, 940, 857, 849), (813, 845, 846, 835), (836, 848, 851, 842), (1152, 1154, 848, 836), (819, 847, 844, 833), (852, 843, 854, 853), (1176, 1157, 858, 859), (1156, 1176, 859, 856), (855, 857, 843, 852), (849, 857, 855, 847), (847, 855, 852, 844), (848, 856, 859, 851), (1154, 1156, 856, 848), (866, 950, 931, 869), (952, 965, 915, 762), (1158, 1178, 950, 866), (956, 968, 946, 863), (953, 966, 916, 763), (867, 951, 935, 870), (955, 967, 943, 860), (869, 931, 949, 865), (1090, 1110, 912, 761), (864, 920, 945, 862), (907, 897, 927, 868), (760, 914, 913, 777), (777, 913, 918, 759), (1091, 1111, 914, 760), (868, 927, 951, 867), (860, 943, 920, 864), (769, 871, 876, 783), (772, 873, 875, 782), (782, 875, 874, 770), (1094, 1106, 873, 772), (783, 876, 872, 771), (1095, 1107, 871, 769), (776, 879, 882, 785), (774, 877, 881, 784), (1096, 1108, 877, 774), (784, 881, 878, 775), (1097, 1109, 879, 776), (785, 882, 880, 773), (1172, 1167, 1078, 895), (1162, 905, 893, 1171), (958, 892, 896, 960), (962, 1025, 1080, 893), (976, 913, 914, 972), (961, 1468, 1469, 898), (1159, 1089, 891, 1170), (1188, 1130, 889, 1181), (1160, 1088, 886, 1169), (1187, 1129, 885, 1168), (1025, 1048, 1083, 1080), (1016, 1039, 1082, 1079), (1167, 1165, 1081, 1078), (1048, 1071, 1088, 1083), (978, 965, 912, 970), (1039, 1062, 1087, 1082), (1165, 1161, 1086, 1081), (1012, 1019, 1084, 889), (977, 966, 917, 974), (1113, 1110, 918, 973), (1112, 1111, 916, 975), (1180, 1185, 1085, 890), (986, 1390, 1391, 1019), (1120, 1229, 1232, 1122), (973, 918, 913, 976), (1185, 1186, 1087, 1085), (933, 934, 928, 937), (894, 904, 936, 939), (925, 926, 932, 938), (939, 936, 934, 933), (1172, 1174, 926, 925), (938, 932, 930, 929), (1168, 885, 1089, 1159), (1112, 1123, 1028, 972), (1179, 1182, 1021, 929), (958, 1023, 1030, 977), (937, 1014, 1022, 933), (902, 1004, 1025, 962), (886, 1144, 1147, 1130), (943, 1237, 1234, 920), (1120, 1246, 1240, 1012), (983, 1143, 1145, 1071), (919, 1225, 1226, 920), (967, 1470, 1475, 943), (934, 951, 927, 928), (904, 899, 935, 936), (926, 949, 931, 932), (936, 935, 951, 934), (1174, 1173, 949, 926), (932, 931, 950, 930), (1113, 1124, 1027, 970), (929, 1021, 1015, 938), (911, 1007, 1004, 902), (898, 990, 993, 961), (895, 1078, 1014, 937), (960, 1024, 1023, 958), (943, 1475, 1473, 947), (902, 1135, 1134, 921), (1130, 1147, 1142, 1120), (975, 916, 966, 977), (971, 915, 965, 978), (893, 1141, 1131, 962), (970, 1027, 1031, 978), (901, 1474, 1468, 961), (978, 1031, 1008, 971), (1171, 1166, 1026, 963), (977, 1030, 1010, 975), (861, 944, 967, 955), (764, 917, 966, 953), (862, 945, 968, 956), (761, 912, 965, 952), (761, 952, 954, 779), (779, 954, 953, 763), (933, 1022, 1016, 939), (972, 1028, 1029, 976), (1200, 1207, 1024, 960), (976, 1029, 1009, 973), (938, 1015, 1020, 925), (979, 1286, 1283, 1116), (901, 1003, 1007, 911), (961, 993, 1003, 901), (1006, 979, 1055, 1011), (991, 1433, 1428, 1061), (885, 1439, 1438, 1089), (1012, 1247, 1249, 1120), (1212, 1121, 980, 1202), (1206, 1013, 998, 1201), (1057, 1459, 1462, 981), (1211, 1466, 1464, 1204), (905, 1133, 1141, 893), (1005, 1231, 1230, 983), (1119, 1445, 1440, 1017), (1116, 996, 985, 1118), (987, 1435, 1434, 1117), (1002, 1239, 1243, 1017), (1202, 980, 1013, 1206), (1000, 1006, 1011, 999), (1013, 988, 1064, 998), (1166, 1164, 1049, 1026), (1028, 1051, 1052, 1029), (1015, 1038, 1043, 1020), (1030, 1053, 1033, 1010), (1182, 1184, 1044, 1021), (1207, 1208, 1047, 1024), (993, 908, 888, 1003), (990, 922, 908, 993), (1029, 1052, 1032, 1009), (1014, 1037, 1045, 1022), (1123, 1125, 1051, 1028), (1021, 1044, 1038, 1015), (1004, 887, 1048, 1025), (1124, 1126, 1050, 1027), (1023, 1046, 1053, 1030), (1078, 1081, 1037, 1014), (1003, 888, 884, 1007), (1024, 1047, 1046, 1023), (1007, 884, 887, 1004), (1027, 1050, 1054, 1031), (1022, 1045, 1039, 1016), (1031, 1054, 883, 1008), (1164, 1160, 1072, 1049), (1208, 1209, 1070, 1047), (1053, 1076, 997, 1033), (1184, 1186, 1067, 1044), (1052, 1075, 995, 1032), (908, 1058, 1001, 888), (887, 983, 1071, 1048), (1037, 986, 1068, 1045), (1125, 1127, 1074, 1051), (1044, 1067, 989, 1038), (1046, 1069, 1076, 1053), (884, 1005, 983, 887), (922, 1059, 1058, 908), (1126, 1128, 1073, 1050), (1081, 1086, 986, 1037), (1047, 1070, 1069, 1046), (1050, 1073, 1077, 1054), (1051, 1074, 1075, 1052), (1045, 1068, 1062, 1039), (888, 1001, 1005, 884), (1054, 1077, 994, 883), (1038, 989, 1066, 1043), (1181, 1163, 1063, 980), (1019, 1379, 1381, 1065), (980, 1063, 988, 1013), (890, 1085, 1018, 1017), (1012, 1377, 1379, 1019), (988, 1397, 1398, 1064), (1066, 1393, 1394, 1161), (1019, 1383, 1382, 986), (989, 1396, 1400, 1066), (1018, 1405, 1404, 1062), (1062, 1384, 1385, 1018), (1204, 1464, 1465, 1210), (1089, 1438, 1442, 891), (996, 1069, 1070, 985), (999, 1437, 1436, 1000), (1074, 1293, 1294, 1075), (1077, 1296, 1287, 994), (995, 1288, 1298, 1128), (1006, 1285, 1286, 979), (1076, 1295, 1290, 997), (977, 1278, 1275, 958), (1075, 1294, 1288, 995), (928, 927, 897, 900), (1177, 1178, 899, 904), (939, 1016, 1079, 894), (937, 928, 900, 895), (1179, 1177, 904, 894), (1175, 1173, 897, 907), (870, 935, 899, 909), (846, 854, 942, 959), (854, 843, 910, 942), (843, 857, 940, 910), (835, 846, 959, 1034), (1155, 1157, 940, 957), (1153, 1155, 957, 964), (903, 1151, 1035, 924), (819, 825, 1040, 1042), (1150, 1040, 1036, 1183), (1183, 1036, 1041, 1149), (813, 835, 1034, 941), (1148, 1153, 964, 1042), (969, 1149, 1041, 923), (1158, 903, 924, 909), (1151, 969, 923, 1035), (868, 813, 941, 907), (1000, 1289, 1285, 1006), (992, 1280, 1279, 1061), (1032, 995, 1128, 1126), (1033, 997, 1127, 1125), (1009, 1032, 1126, 1124), (1010, 1033, 1125, 1123), (920, 1234, 1233, 919), (1060, 1430, 1435, 987), (979, 1116, 1118, 1055), (890, 1441, 1447, 1129), (947, 1238, 1237, 943), (1114, 1460, 1461, 998), (906, 963, 1121, 982, 1072), (1071, 1145, 1146, 1088), (973, 1009, 1124, 1113), (975, 1010, 1123, 1112), (972, 914, 1111, 1112), (970, 912, 1110, 1113), (1180, 890, 1129, 1187), (1169, 886, 1130, 1188), (775, 878, 1109, 1097), (773, 880, 1108, 1096), (770, 874, 1107, 1095), (771, 872, 1106, 1094), (763, 916, 1111, 1091), (759, 918, 1110, 1090), (809, 792, 1105, 1104), (806, 809, 1104, 1103), (802, 806, 1103, 1102), (798, 802, 1102, 1101), (793, 798, 1101, 1100), (787, 793, 1100, 1099), (788, 811, 1105, 1098), (766, 787, 1099, 1093), (767, 788, 1098, 1092), (760, 775, 1097, 1091), (761, 773, 1096, 1090), (880, 770, 1095, 1108), (878, 771, 1094, 1109), (872, 766, 1093, 1106), (874, 767, 1092, 1107), (1134, 1479, 1484, 1139), (1139, 1484, 1481, 1136), (1132, 1478, 1477, 1131), (1131, 1477, 1480, 1135), (1133, 1132, 1131, 1141), (1146, 1145, 1143, 1144), (1144, 1143, 1142, 1147), (921, 1134, 1139, 945), (1120, 1142, 1143, 983), (945, 1139, 1136, 968), (968, 1136, 1137, 946), (962, 1131, 1135, 902), (1088, 1146, 1144, 886), (1160, 1195, 1194, 1072), (1168, 1455, 1457, 1187), (830, 821, 969, 1151), (866, 815, 903, 1158), (821, 827, 1149, 969), (822, 839, 1153, 1148), (829, 1183, 1149, 827), (828, 1150, 1183, 829), (815, 830, 1151, 903), (839, 850, 1155, 1153), (850, 858, 1157, 1155), (865, 949, 1173, 1175), (929, 930, 1177, 1179), (930, 950, 1178, 1177), (1084, 1086, 1161, 1163), (889, 1084, 1163, 1181), (1082, 1087, 1186, 1184), (1083, 1088, 1160, 1164), (1079, 1082, 1184, 1182), (1080, 1083, 1164, 1166), (893, 1080, 1166, 1171), (900, 897, 1173, 1174), (894, 1079, 1182, 1179), (1114, 1450, 1452, 984), (895, 900, 1174, 1172), (1064, 1407, 1406, 1185), (998, 1064, 1185, 1180), (1043, 1066, 1161, 1165), (1020, 1043, 1165, 1167), (981, 1451, 1453, 1057), (1188, 1198, 1196, 1169), (1118, 1270, 1266, 1055), (998, 1449, 1450, 1114), (982, 1193, 1192, 1121), (925, 1020, 1167, 1172), (909, 899, 1178, 1158), (959, 942, 1156, 1154), (942, 910, 1176, 1156), (910, 940, 1157, 1176), (1034, 959, 1154, 1152), (1042, 1040, 1150, 1148), (941, 1034, 1152, 948), (907, 941, 948, 1175), (1193, 1196, 1198, 1192), (1194, 1195, 1196, 1193), (1190, 1189, 1197, 1191), (1169, 1196, 1195, 1160), (1072, 1194, 1193, 982), (1171, 1197, 1189, 1162), (1121, 1192, 1198, 1188), (963, 1191, 1197, 1171), (906, 1190, 1191, 963), (1070, 1218, 1217, 985), (1222, 982, 1121), (1210, 1421, 1420, 1204), (1215, 906, 1072, 1121, 982, 1222, 1220, 1219, 1221), (1212, 1274, 1270, 1118), (896, 1214, 1213, 960), (1413, 1425, 1426, 1414), (1011, 1206, 1201, 999), (1011, 1265, 1273, 1206), (963, 1026, 1207, 1200), (960, 1213, 1219, 1200), (1217, 1220, 1222, 1216), (1218, 1221, 1220, 1217), (1214, 1215, 1219, 1213), (985, 1217, 1216, 1118), (1209, 1221, 1218, 1070), (1118, 1216, 1222, 1212), (1227, 1228, 1226, 1225), (1224, 1227, 1225, 1223), (1229, 1138, 1487, 1232), (945, 1228, 1227, 921), (1122, 1232, 1231, 1005), (921, 1227, 1224, 902), (983, 1230, 1229, 1120), (902, 1224, 1223, 911), (920, 1226, 1228, 945), (911, 1223, 1225, 919), (1245, 1263, 1264, 1246), (1242, 1260, 1262, 1244), (1238, 1256, 1255, 1237), (1120, 1249, 1250, 1130), (1234, 1252, 1251, 1233), (1017, 1243, 1241, 1119), (1012, 1240, 1239, 1002), (1122, 1245, 1246, 1120), (919, 1233, 1236, 911), (1119, 1241, 1242, 1001), (1001, 1242, 1244, 1005), (911, 1236, 1235, 901), (1005, 1244, 1245, 1122), (901, 1235, 1238, 947), (1250, 1249, 1247, 1248), (1251, 1252, 1255, 1256), (1254, 1251, 1256, 1253), (1259, 1263, 1262, 1260), (1261, 1257, 1263, 1259), (1257, 1258, 1264, 1263), (1233, 1251, 1254, 1236), (1235, 1253, 1256, 1238), (1239, 1257, 1261, 1243), (1130, 1250, 1248, 889), (1244, 1262, 1263, 1245), (1237, 1255, 1252, 1234), (1241, 1259, 1260, 1242), (889, 1248, 1247, 1012), (1240, 1258, 1257, 1239), (1246, 1264, 1258, 1240), (1236, 1254, 1253, 1235), (1243, 1261, 1259, 1241), (1121, 1212, 1222), (1271, 1272, 1268, 1269), (1266, 1267, 1273, 1265), (1270, 1274, 1267, 1266), (1188, 1272, 1271, 1121), (1055, 1266, 1265, 1011), (1181, 1268, 1272, 1188), (1121, 1271, 1269, 980), (980, 1269, 1268, 1181), (1206, 1273, 1267, 1202), (1202, 1267, 1274, 1212), (1282, 1306, 1305, 1281), (1290, 1314, 1321, 1297), (1297, 1321, 1317, 1293), (1275, 1299, 1300, 1276), (1298, 1322, 1316, 1292), (1291, 1315, 1319, 1295), (1279, 1303, 1306, 1282), (1283, 1307, 1308, 1284), (1288, 1312, 1322, 1298), (1285, 1309, 1310, 1286), (1073, 1292, 1296, 1077), (997, 1290, 1297, 1127), (996, 1284, 1291, 1069), (1115, 1281, 1289, 1000), (1128, 1298, 1292, 1073), (1061, 1279, 1282, 991), (974, 1277, 1278, 977), (1116, 1283, 1284, 996), (1069, 1291, 1295, 1076), (1127, 1297, 1293, 1074), (958, 1275, 1276, 892), (991, 1282, 1281, 1115), (1299, 1323, 1324, 1300), (1337, 1368, 1362, 1317), (1315, 1330, 1333, 1319), (1313, 1340, 1341, 1309), (1302, 1326, 1323, 1299), (1305, 1345, 1349, 1313), (1313, 1349, 1348, 1312), (1310, 1336, 1337, 1317), (1304, 1344, 1343, 1303), (1352, 1374, 1356, 1348), (1289, 1313, 1309, 1285), (1294, 1318, 1312, 1288), (1286, 1310, 1307, 1283), (1280, 1304, 1303, 1279), (1281, 1305, 1313, 1289), (1295, 1319, 1314, 1290), (1277, 1301, 1302, 1278), (1293, 1317, 1318, 1294), (1278, 1302, 1299, 1275), (1284, 1308, 1315, 1291), (1296, 1320, 1311, 1287), (1292, 1316, 1320, 1296), (1323, 1326, 1325, 1324), (1328, 1329, 1333, 1330), (1327, 1334, 1329, 1328), (1331, 1332, 1334, 1327), (1314, 1354, 1361, 1321), (1310, 1331, 1327, 1307), (1317, 1332, 1331, 1310), (1322, 1363, 1364, 1316), (1301, 1325, 1326, 1302), (1308, 1328, 1330, 1315), (1307, 1327, 1328, 1308), (1335, 1338, 1337, 1336), (1309, 1335, 1336, 1310), (1318, 1338, 1335, 1309), (1339, 1371, 1370, 1342), (1340, 1339, 1342, 1341), (1309, 1341, 1342, 1318), (1312, 1339, 1340, 1313), (1334, 1365, 1353, 1329), (1344, 1347, 1351, 1343), (1345, 1352, 1348, 1349), (1343, 1351, 1350, 1346), (1346, 1350, 1352, 1345), (1312, 1355, 1363, 1322), (1347, 1373, 1372, 1351), (1303, 1343, 1346, 1306), (1306, 1346, 1345, 1305), (1316, 1364, 1357, 1320), (1357, 1372, 1373, 1358), (1354, 1353, 1365, 1361), (1361, 1365, 1367, 1362), (1359, 1366, 1353, 1354), (1362, 1368, 1369, 1360), (1360, 1370, 1371, 1355), (1364, 1375, 1372, 1357), (1355, 1356, 1374, 1363), (1363, 1374, 1375, 1364), (1332, 1367, 1365, 1334), (1333, 1366, 1359, 1319), (1321, 1361, 1362, 1317), (1312, 1355, 1371, 1339), (1318, 1360, 1355, 1312), (1338, 1369, 1368, 1337), (1329, 1353, 1366, 1333), (1342, 1370, 1360, 1318), (1319, 1359, 1354, 1314), (1317, 1362, 1367, 1332), (1351, 1372, 1375, 1350), (1317, 1362, 1360, 1318), (1350, 1375, 1374, 1352), (1348, 1356, 1355, 1312), (1318, 1360, 1369, 1338), (1320, 1357, 1358, 1311), (1211, 1415, 1410, 1201), (1378, 1380, 1381, 1376), (1376, 1381, 1379, 1377), (1017, 1378, 1376, 1002), (1065, 1381, 1380, 1018), (1018, 1380, 1378, 1017), (1002, 1376, 1377, 1012), (1385, 1384, 1387, 1386), (1386, 1387, 1382, 1383), (1065, 1386, 1383, 1019), (986, 1382, 1387, 1068), (1018, 1385, 1386, 1065), (1068, 1387, 1384, 1062), (1391, 1390, 1389, 1388), (1395, 1394, 1393, 1392), (1019, 1391, 1388, 1084), (1086, 1389, 1390, 986), (1063, 1392, 1393, 1066), (1084, 1388, 1389, 1086), (1161, 1394, 1395, 1163), (1163, 1395, 1392, 1063), (1397, 1396, 1401, 1398), (1399, 1400, 1396, 1397), (1067, 1401, 1396, 989), (1066, 1400, 1399, 1063), (1063, 1399, 1397, 988), (1064, 1398, 1401, 1067), (1402, 1403, 1404, 1405), (1407, 1408, 1409, 1406), (1186, 1409, 1408, 1067), (1085, 1402, 1405, 1018), (1185, 1406, 1409, 1186), (1067, 1408, 1407, 1064), (1087, 1403, 1402, 1085), (1062, 1404, 1403, 1087), (1204, 1420, 1418, 987), (1201, 1410, 1411, 999), (1204, 1414, 1415, 1211), (1117, 1412, 1413, 987), (999, 1411, 1412, 1117), (987, 1413, 1414, 1204), (1418, 1420, 1421, 1416), (1416, 1421, 1419, 1417), (1422, 1427, 1426, 1425, 1424, 1423), (987, 1418, 1416, 1060), (1412, 1424, 1425, 1413), (1415, 1427, 1422, 1410), (1203, 1419, 1421, 1210), (1411, 1423, 1424, 1412), (1410, 1422, 1423, 1411), (1060, 1416, 1417, 1056), (1414, 1426, 1427, 1415), (1430, 1431, 1429, 1428), (1434, 1435, 1433, 1432), (1435, 1430, 1428, 1433), (1437, 1434, 1432, 1436), (1061, 1428, 1429, 992), (1115, 1432, 1433, 991), (1117, 1434, 1437, 999), (1000, 1436, 1432, 1115), (1056, 1431, 1430, 1060), (1438, 1444, 1443, 1442), (1447, 1445, 1446, 1439), (1439, 1446, 1444, 1438), (1441, 1440, 1445, 1447), (1129, 1447, 1439, 885), (1017, 1440, 1441, 890), (1001, 1446, 1445, 1119), (1059, 1443, 1444, 1058), (1058, 1444, 1446, 1001), (1449, 1448, 1457, 1450), (1452, 1455, 1454, 1451), (1450, 1457, 1455, 1452), (1451, 1454, 1456, 1453), (1170, 1456, 1454, 1159), (984, 1452, 1451, 981), (1187, 1457, 1448, 1180), (1180, 1448, 1449, 998), (1159, 1454, 1455, 1168), (1465, 1462, 1459, 1458), (1466, 1460, 1463, 1464), (1464, 1463, 1462, 1465), (1467, 1461, 1460, 1466), (984, 1463, 1460, 1114), (1210, 1465, 1458, 1203), (1201, 1467, 1466, 1211), (981, 1462, 1463, 984), (998, 1461, 1467, 1201), (1476, 1470, 1471, 1472), (1468, 1476, 1472, 1469), (1474, 1473, 1476, 1468), (1473, 1475, 1470, 1476), (944, 1471, 1470, 967), (947, 1473, 1474, 901), (1485, 1481, 1484, 1479), (1477, 1485, 1479, 1480), (1478, 1483, 1485, 1477), (1483, 1482, 1481, 1485), (1135, 1480, 1479, 1134), (1136, 1481, 1482, 1137), (1487, 1138, 1140, 1486), (1230, 1140, 1138, 1229), (1231, 1486, 1140, 1230), (1232, 1487, 1486, 1231), (1484, 1481, 1482, 727, 712), (726, 1484, 712), (1139, 1484, 726, 711), (1228, 1226, 711, 1139, 945), (711, 725, 1237, 1234, 920, 1226), (1475, 943, 1237, 725, 1471, 1470), (717, 743, 749), (743, 715, 725, 749)])
me_cube.materials.append(mat_material)
me_cube.use_remesh_preserve_volume = False
me_cube.use_remesh_preserve_attributes = False
me_cube.use_mirror_vertex_groups = False
me_cube.update()

# ---- objects
ob_circle_002 = bpy.data.objects.new('Circle.002', me_circle_002)
ob_circle_001 = bpy.data.objects.new('Circle.001', me_circle_001)
ob_circle = bpy.data.objects.new('Circle', me_circle)
ob_cube = bpy.data.objects.new('Cube', me_cube)
ob_lamp = bpy.data.objects.new('Lamp', light_lamp)
ob_camera = bpy.data.objects.new('Camera', cam_camera)

# ---- transforms, parenting, visibility, modifiers, constraints
ob_circle_002.location = (1.863e-09, 0.0, 4.668)
ob_circle_002.lineart.crease_threshold = 0.0
ob_circle_001.location = (1.863e-09, 0.0, 0.1373)
ob_circle_001.lineart.crease_threshold = 0.0
ob_circle.location = (1.863e-09, 0.0, 0.1373)
ob_circle.scale = (0.9116, 0.9116, 0.9116)
ob_circle.lineart.crease_threshold = 0.0
ob_cube.location = (0.0, 0.0, 0.1457)
ob_cube.lock_rotations_4d = False
ob_cube.empty_display_type = 'ARROWS'
ob_cube.lineart.crease_threshold = 0.0
ob_lamp.location = (4.076, 1.005, 5.904)
ob_lamp.rotation_euler = (0.6503, 0.05522, 1.866)
ob_lamp.lock_rotations_4d = False
ob_lamp.empty_display_type = 'ARROWS'
ob_lamp.color = (0.0, 0.0, 0.0, 0.0)
ob_lamp.lineart.crease_threshold = 0.0
ob_camera.location = (7.481, -6.508, 5.344)
ob_camera.rotation_euler = (1.109, 0.01082, 0.8149)
ob_camera.lock_rotations_4d = False
ob_camera.empty_display_type = 'ARROWS'
ob_camera.color = (0.0, 0.0, 0.0, 0.0)
ob_camera.display_type = 'WIRE'
ob_camera.lineart.crease_threshold = 0.0

# ---- collection membership
col_collection_1.objects.link(ob_circle_002)
col_collection_1.objects.link(ob_circle_001)
col_collection_1.objects.link(ob_circle)
col_collection_1.objects.link(ob_cube)
col_collection_1.objects.link(ob_lamp)
col_collection_1.objects.link(ob_camera)

# ---- scene / render settings (as saved in the file)
scene.camera = ob_camera
scene.frame_start = 1; scene.frame_end = 250; scene.frame_set(1)
scene.render.engine = 'BLENDER_EEVEE_NEXT'
scene.render.resolution_percentage = 50
scene.render.dither_intensity = 0.0
scene.cycles.use_denoising = False
scene.cycles.samples = 128
scene.cycles.sampling_pattern = 'TABULATED_SOBOL'
scene.cycles.light_sampling_threshold = 0.0
scene.cycles.use_adaptive_sampling = False
scene.cycles.use_light_tree = False
scene.cycles.blur_glossy = 0.0
scene.cycles.sample_clamp_indirect = 0.0
scene.view_settings.view_transform = 'Standard'
bpy.context.view_layer.update()
